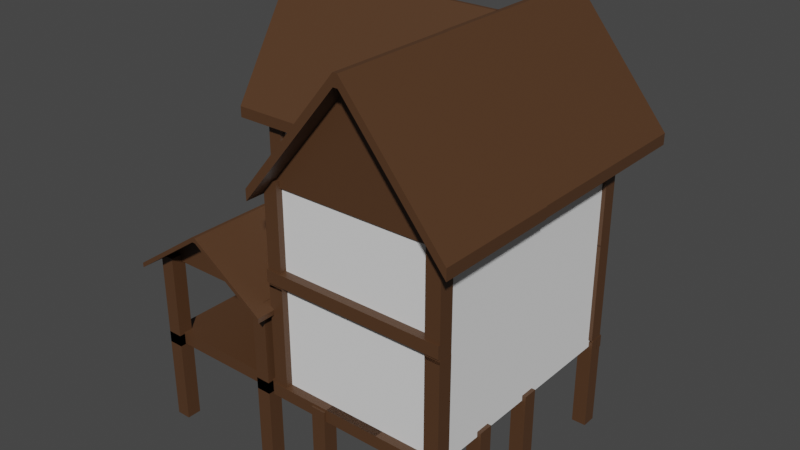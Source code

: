 # Source: Hut.blend  (saved by Blender 3.3.6; exported with 4.5.12 LTS)
import bpy
from mathutils import Matrix  # noqa: F401  (used for matrix-valued properties, if any)

bpy.ops.wm.read_factory_settings(use_empty=True)
scene = bpy.context.scene
scene.name = 'Scene'

# ---- collections
col_collection = bpy.data.collections.new('Collection'); scene.collection.children.link(col_collection)

# ---- materials (node trees are filled in below, after node groups)
mat_wood_plank_a = bpy.data.materials.new('Wood_Plank_A')
mat_wood_plank_a.alpha_threshold = 0.0
mat_wood_plank_a.use_transparent_shadow = False
mat_wood_plank_a.roughness = 0.5
mat_wood_plank_a.line_color = (0.0, 0.0, 0.0, 1.0)

# ---- material node trees
mat_wood_plank_a.use_nodes = True; mat_wood_plank_a.node_tree.nodes.clear()
_N = mat_wood_plank_a.node_tree.nodes; _L = mat_wood_plank_a.node_tree.links
n0 = _N.new('ShaderNodeOutputMaterial'); n0.name = 'Material Output'; n0.location = (300, 300)
n1 = _N.new('ShaderNodeBsdfPrincipled'); n1.name = 'Principled BSDF'; n1.location = (10, 300)
n1.distribution = 'GGX'
n1.subsurface_method = 'RANDOM_WALK_SKIN'
n1.inputs[0].default_value = (0.08353, 0.03797, 0.0163, 1.0)
n1.inputs[3].default_value = 1.45
n1.inputs[27].default_value = (0.0, 0.0, 0.0, 1.0)
n1.inputs[28].default_value = 1.0
_L.new(n1.outputs[0], n0.inputs[0])
n0.is_active_output = True

# ---- world
world_world = bpy.data.worlds.new('World'); scene.world = world_world
world_world.use_nodes = True; world_world.node_tree.nodes.clear()
_N = world_world.node_tree.nodes; _L = world_world.node_tree.links
n0 = _N.new('ShaderNodeOutputWorld'); n0.name = 'World Output'; n0.location = (300, 300)
n1 = _N.new('ShaderNodeBackground'); n1.name = 'Background'; n1.location = (10, 300)
n1.inputs[0].default_value = (0.05088, 0.05088, 0.05088, 1.0)
_L.new(n1.outputs[0], n0.inputs[0])
n0.is_active_output = True
world_world.color = (0.05088, 0.05088, 0.05088)
world_world.use_sun_shadow = False
world_world.sun_shadow_jitter_overblur = 0.0

# ---- meshes
me_cube_001 = bpy.data.meshes.new('Cube.001')
me_cube_001.from_pydata([(-1.612, -1.057, 1.706), (-1.612, -1.057, 1.802), (-1.612, 1.587, 1.706), (-1.612, 1.587, 1.802), (0.9987, -1.057, 1.706), (0.9987, -1.057, 1.802), (0.9987, 1.587, 1.706), (0.9987, 1.587, 1.802), (-0.3357, 1.587, 2.741), (-0.2775, 1.587, 2.741), (-0.2775, 1.587, 2.838), (-0.3357, 1.587, 2.838), (-0.2775, -1.057, 2.741), (-0.3357, -1.057, 2.741), (-0.3357, -1.057, 2.838), (-0.2775, -1.057, 2.838), (-1.484, 1.587, 1.809), (-1.484, 1.587, 1.906), (-1.484, -1.057, 1.809), (-1.484, -1.057, 1.906), (0.8711, 1.587, 1.809), (0.8711, -1.057, 1.809), (0.8711, 1.587, 1.906), (0.8711, -1.057, 1.906), (-0.3357, 1.587, 1.785), (-0.2775, 1.587, 1.785), (-1.484, 1.587, 1.785), (0.8711, 1.587, 1.785), (-1.612, 1.146, 1.706), (-1.612, 0.7056, 1.706), (-1.612, 0.2649, 1.706), (-1.612, -0.1758, 1.706), (-1.612, -0.6165, 1.706), (-1.612, -0.6165, 1.802), (-1.612, -0.1758, 1.802), (-1.612, 0.2649, 1.802), (-1.612, 0.7056, 1.802), (-1.612, 1.146, 1.802), (0.9987, -0.6165, 1.706), (0.9987, -0.1758, 1.706), (0.9987, 0.2649, 1.706), (0.9987, 0.7056, 1.706), (0.9987, 1.146, 1.706), (0.9987, 1.146, 1.802), (0.9987, 0.7056, 1.802), (0.9987, 0.2649, 1.802), (0.9987, -0.1758, 1.802), (0.9987, -0.6165, 1.802), (-0.3357, 1.146, 2.838), (-0.3357, 0.7056, 2.838), (-0.3357, 0.2649, 2.838), (-0.3357, -0.1758, 2.838), (-0.3357, -0.6165, 2.838), (-0.2775, -0.6165, 2.838), (-0.2775, -0.1758, 2.838), (-0.2775, 0.2649, 2.838), (-0.2775, 0.7056, 2.838), (-0.2775, 1.146, 2.838), (-1.484, 1.146, 1.906), (-1.484, 0.7056, 1.906), (-1.484, 0.2649, 1.906), (-1.484, -0.1758, 1.906), (-1.484, -0.6165, 1.906), (-1.484, 1.146, 1.809), (-1.484, 0.7056, 1.809), (-1.484, 0.2649, 1.809), (-1.484, -0.1758, 1.809), (-1.484, -0.6165, 1.809), (0.8711, 1.146, 1.809), (0.8711, 0.7056, 1.809), (0.8711, 0.2649, 1.809), (0.8711, -0.1758, 1.809), (0.8711, -0.6165, 1.809), (0.8711, 1.146, 1.906), (0.8711, 0.7056, 1.906), (0.8711, 0.2649, 1.906), (0.8711, -0.1758, 1.906), (0.8711, -0.6165, 1.906), (-0.2775, 1.146, 1.785), (-0.2775, 0.7056, 1.785), (-0.2775, 0.2649, 1.785), (-0.2775, -0.1758, 1.785), (-0.2775, -0.6165, 1.785), (-0.3357, -0.6165, 1.785), (-0.3357, -0.1758, 1.785), (-0.3357, 0.2649, 1.785), (-0.3357, 0.7056, 1.785), (-0.3357, 1.146, 1.785), (-1.484, 1.146, 1.785), (-1.484, 0.7056, 1.785), (-1.484, 0.2649, 1.785), (-1.484, -0.1758, 1.785), (-1.484, -0.6165, 1.785), (0.8711, 1.146, 1.785), (0.8711, 0.7056, 1.785), (0.8711, 0.2649, 1.785), (0.8711, -0.1758, 1.785), (0.8711, -0.6165, 1.785), (-0.2775, -0.6165, 2.741), (-0.3357, -0.6165, 2.741), (0.8711, -0.6165, 1.809), (0.8711, -0.6165, 1.785), (-1.484, -0.6165, 1.809), (-0.2775, -0.6165, 1.785), (-0.3357, -0.6165, 1.785), (-1.484, -0.6165, 1.785)], [], [(28, 37, 3, 2), (77, 53, 15, 23), (38, 47, 5, 4), (21, 12, 98, 100), (21, 23, 15, 12), (62, 33, 1, 19), (20, 22, 7, 6), (18, 19, 1, 0), (72, 38, 4, 21), (52, 14, 15, 53), (9, 20, 27, 25), (14, 13, 12, 15), (10, 9, 8, 11), (16, 17, 11, 8), (2, 3, 17, 16), (13, 14, 19, 18), (52, 62, 19, 14), (32, 67, 18, 0), (9, 10, 22, 20), (4, 5, 23, 21), (47, 77, 23, 5), (8, 9, 25, 24), (12, 13, 99, 98), (16, 8, 24, 26), (63, 16, 26, 88), (67, 66, 91, 92), (66, 65, 90, 91), (65, 64, 89, 90), (64, 63, 88, 89), (25, 27, 93, 78), (78, 93, 94, 79), (79, 94, 95, 80), (80, 95, 96, 81), (81, 96, 97, 82), (25, 78, 87, 24), (78, 79, 86, 87), (79, 80, 85, 86), (80, 81, 84, 85), (81, 82, 83, 84), (26, 24, 87, 88), (88, 87, 86, 89), (89, 86, 85, 90), (90, 85, 84, 91), (91, 84, 83, 92), (7, 22, 73, 43), (43, 73, 74, 44), (44, 74, 75, 45), (45, 75, 76, 46), (46, 76, 77, 47), (20, 68, 93, 27), (68, 69, 94, 93), (69, 70, 95, 94), (70, 71, 96, 95), (71, 72, 97, 96), (2, 16, 63, 28), (28, 63, 64, 29), (29, 64, 65, 30), (30, 65, 66, 31), (31, 66, 67, 32), (11, 17, 58, 48), (48, 58, 59, 49), (49, 59, 60, 50), (50, 60, 61, 51), (51, 61, 62, 52), (11, 48, 57, 10), (48, 49, 56, 57), (49, 50, 55, 56), (50, 51, 54, 55), (51, 52, 53, 54), (20, 6, 42, 68), (68, 42, 41, 69), (69, 41, 40, 70), (70, 40, 39, 71), (71, 39, 38, 72), (17, 3, 37, 58), (58, 37, 36, 59), (59, 36, 35, 60), (60, 35, 34, 61), (61, 34, 33, 62), (6, 7, 43, 42), (42, 43, 44, 41), (41, 44, 45, 40), (40, 45, 46, 39), (39, 46, 47, 38), (22, 10, 57, 73), (73, 57, 56, 74), (74, 56, 55, 75), (75, 55, 54, 76), (76, 54, 53, 77), (0, 1, 33, 32), (32, 33, 34, 31), (31, 34, 35, 30), (30, 35, 36, 29), (29, 36, 37, 28), (98, 99, 104, 103), (100, 98, 103, 101), (99, 102, 105, 104), (13, 18, 102, 99)])
_uv = me_cube_001.uv_layers.new(name='UVMap')
_uv.uv.foreach_set('vector', [0.4372, 0.8529, 0.4317, 0.8529, 0.4317, 0.832, 0.4372, 0.832, 0.8859, 0.2371, 0.8859, 0.3031, 0.865, 0.3031, 0.865, 0.2371, 0.2285, 0.8496, 0.223, 0.8496, 0.223, 0.8287, 0.2285, 0.8287, 0.4301, 0.6523, 0.4301, 0.5864, 0.451, 0.5864, 0.451, 0.6523, 0.371, 0.5244, 0.3766, 0.5244, 0.4301, 0.5903, 0.4246, 0.5903, 0.8859, 0.3724, 0.8859, 0.3798, 0.865, 0.3798, 0.865, 0.3724, 0.1559, 0.7171, 0.1615, 0.7171, 0.1555, 0.7244, 0.15, 0.7244, 0.371, 0.6597, 0.3766, 0.6597, 0.3706, 0.667, 0.3651, 0.667, 0.451, 0.6215, 0.4583, 0.6215, 0.4583, 0.6423, 0.451, 0.6423, 0.8859, 0.3064, 0.865, 0.3064, 0.865, 0.3031, 0.8859, 0.3031, 0.2094, 0.6511, 0.1559, 0.7171, 0.1545, 0.7171, 0.1545, 0.6511, 0.4301, 0.5937, 0.4246, 0.5937, 0.4246, 0.5903, 0.4301, 0.5903, 0.215, 0.6511, 0.2094, 0.6511, 0.2094, 0.6478, 0.215, 0.6478, 0.1559, 0.5818, 0.1615, 0.5818, 0.215, 0.6478, 0.2094, 0.6478, 0.15, 0.5745, 0.1555, 0.5745, 0.1615, 0.5818, 0.1559, 0.5818, 0.4246, 0.5937, 0.4301, 0.5937, 0.3766, 0.6597, 0.371, 0.6597, 0.8859, 0.3064, 0.8859, 0.3724, 0.865, 0.3724, 0.865, 0.3064, 0.3826, 0.8011, 0.3899, 0.8011, 0.3899, 0.822, 0.3826, 0.822, 0.2094, 0.6511, 0.215, 0.6511, 0.1615, 0.7171, 0.1559, 0.7171, 0.3651, 0.517, 0.3706, 0.517, 0.3766, 0.5244, 0.371, 0.5244, 0.8859, 0.2298, 0.8859, 0.2371, 0.865, 0.2371, 0.865, 0.2298, 0.2094, 0.6478, 0.2094, 0.6511, 0.1545, 0.6511, 0.1545, 0.6478, 0.4301, 0.5864, 0.4301, 0.583, 0.451, 0.583, 0.451, 0.5864, 0.1559, 0.5818, 0.2094, 0.6478, 0.1545, 0.6478, 0.1545, 0.5818, 0.2282, 0.5954, 0.2282, 0.5745, 0.2296, 0.5745, 0.2296, 0.5954, 0.2282, 0.6789, 0.2282, 0.658, 0.2296, 0.658, 0.2296, 0.6789, 0.2282, 0.658, 0.2282, 0.6371, 0.2296, 0.6371, 0.2296, 0.658, 0.2282, 0.6371, 0.2282, 0.6162, 0.2296, 0.6162, 0.2296, 0.6371, 0.2282, 0.6162, 0.2282, 0.5954, 0.2296, 0.5954, 0.2296, 0.6162, 0.9773, 0.9196, 0.9773, 0.9856, 0.9564, 0.9856, 0.9564, 0.9196, 0.9564, 0.9196, 0.9564, 0.9856, 0.9355, 0.9856, 0.9355, 0.9196, 0.9355, 0.9196, 0.9355, 0.9856, 0.9147, 0.9856, 0.9147, 0.9196, 0.9147, 0.9196, 0.9147, 0.9856, 0.8938, 0.9856, 0.8938, 0.9196, 0.8938, 0.9196, 0.8938, 0.9856, 0.8729, 0.9856, 0.8729, 0.9196, 0.9773, 0.9196, 0.9564, 0.9196, 0.9564, 0.9162, 0.9773, 0.9162, 0.9564, 0.9196, 0.9355, 0.9196, 0.9355, 0.9162, 0.9564, 0.9162, 0.9355, 0.9196, 0.9147, 0.9196, 0.9147, 0.9162, 0.9355, 0.9162, 0.9147, 0.9196, 0.8938, 0.9196, 0.8938, 0.9162, 0.9147, 0.9162, 0.8938, 0.9196, 0.8729, 0.9196, 0.8729, 0.9162, 0.8938, 0.9162, 0.9773, 0.8503, 0.9773, 0.9162, 0.9564, 0.9162, 0.9564, 0.8503, 0.9564, 0.8503, 0.9564, 0.9162, 0.9355, 0.9162, 0.9355, 0.8503, 0.9355, 0.8503, 0.9355, 0.9162, 0.9147, 0.9162, 0.9147, 0.8503, 0.9147, 0.8503, 0.9147, 0.9162, 0.8938, 0.9162, 0.8938, 0.8503, 0.8938, 0.8503, 0.8938, 0.9162, 0.8729, 0.9162, 0.8729, 0.8503, 0.9903, 0.2298, 0.9903, 0.2371, 0.9694, 0.2371, 0.9694, 0.2298, 0.9694, 0.2298, 0.9694, 0.2371, 0.9485, 0.2371, 0.9485, 0.2298, 0.9485, 0.2298, 0.9485, 0.2371, 0.9276, 0.2371, 0.9276, 0.2298, 0.9276, 0.2298, 0.9276, 0.2371, 0.9067, 0.2371, 0.9067, 0.2298, 0.9067, 0.2298, 0.9067, 0.2371, 0.8859, 0.2371, 0.8859, 0.2298, 0.2282, 0.7833, 0.2282, 0.7625, 0.2296, 0.7625, 0.2296, 0.7833, 0.2282, 0.7625, 0.2282, 0.7416, 0.2296, 0.7416, 0.2296, 0.7625, 0.2282, 0.7416, 0.2282, 0.7207, 0.2296, 0.7207, 0.2296, 0.7416, 0.2282, 0.7207, 0.2282, 0.6998, 0.2296, 0.6998, 0.2296, 0.7207, 0.2282, 0.6998, 0.2282, 0.6789, 0.2296, 0.6789, 0.2296, 0.6998, 0.3826, 0.6967, 0.3899, 0.6967, 0.3899, 0.7176, 0.3826, 0.7176, 0.3826, 0.7176, 0.3899, 0.7176, 0.3899, 0.7385, 0.3826, 0.7385, 0.3826, 0.7385, 0.3899, 0.7385, 0.3899, 0.7594, 0.3826, 0.7594, 0.3826, 0.7594, 0.3899, 0.7594, 0.3899, 0.7802, 0.3826, 0.7802, 0.3826, 0.7802, 0.3899, 0.7802, 0.3899, 0.8011, 0.3826, 0.8011, 0.9903, 0.3064, 0.9903, 0.3724, 0.9694, 0.3724, 0.9694, 0.3064, 0.9694, 0.3064, 0.9694, 0.3724, 0.9485, 0.3724, 0.9485, 0.3064, 0.9485, 0.3064, 0.9485, 0.3724, 0.9276, 0.3724, 0.9276, 0.3064, 0.9276, 0.3064, 0.9276, 0.3724, 0.9067, 0.3724, 0.9067, 0.3064, 0.9067, 0.3064, 0.9067, 0.3724, 0.8859, 0.3724, 0.8859, 0.3064, 0.9903, 0.3064, 0.9694, 0.3064, 0.9694, 0.3031, 0.9903, 0.3031, 0.9694, 0.3064, 0.9485, 0.3064, 0.9485, 0.3031, 0.9694, 0.3031, 0.9485, 0.3064, 0.9276, 0.3064, 0.9276, 0.3031, 0.9485, 0.3031, 0.9276, 0.3064, 0.9067, 0.3064, 0.9067, 0.3031, 0.9276, 0.3031, 0.9067, 0.3064, 0.8859, 0.3064, 0.8859, 0.3031, 0.9067, 0.3031, 0.451, 0.517, 0.4583, 0.517, 0.4583, 0.5379, 0.451, 0.5379, 0.451, 0.5379, 0.4583, 0.5379, 0.4583, 0.5588, 0.451, 0.5588, 0.451, 0.5588, 0.4583, 0.5588, 0.4583, 0.5797, 0.451, 0.5797, 0.451, 0.5797, 0.4583, 0.5797, 0.4583, 0.6006, 0.451, 0.6006, 0.451, 0.6006, 0.4583, 0.6006, 0.4583, 0.6215, 0.451, 0.6215, 0.9903, 0.3724, 0.9903, 0.3798, 0.9694, 0.3798, 0.9694, 0.3724, 0.9694, 0.3724, 0.9694, 0.3798, 0.9485, 0.3798, 0.9485, 0.3724, 0.9485, 0.3724, 0.9485, 0.3798, 0.9276, 0.3798, 0.9276, 0.3724, 0.9276, 0.3724, 0.9276, 0.3798, 0.9067, 0.3798, 0.9067, 0.3724, 0.9067, 0.3724, 0.9067, 0.3798, 0.8859, 0.3798, 0.8859, 0.3724, 0.2285, 0.954, 0.223, 0.954, 0.223, 0.9331, 0.2285, 0.9331, 0.2285, 0.9331, 0.223, 0.9331, 0.223, 0.9122, 0.2285, 0.9122, 0.2285, 0.9122, 0.223, 0.9122, 0.223, 0.8914, 0.2285, 0.8914, 0.2285, 0.8914, 0.223, 0.8914, 0.223, 0.8705, 0.2285, 0.8705, 0.2285, 0.8705, 0.223, 0.8705, 0.223, 0.8496, 0.2285, 0.8496, 0.9903, 0.2371, 0.9903, 0.3031, 0.9694, 0.3031, 0.9694, 0.2371, 0.9694, 0.2371, 0.9694, 0.3031, 0.9485, 0.3031, 0.9485, 0.2371, 0.9485, 0.2371, 0.9485, 0.3031, 0.9276, 0.3031, 0.9276, 0.2371, 0.9276, 0.2371, 0.9276, 0.3031, 0.9067, 0.3031, 0.9067, 0.2371, 0.9067, 0.2371, 0.9067, 0.3031, 0.8859, 0.3031, 0.8859, 0.2371, 0.4372, 0.9573, 0.4317, 0.9573, 0.4317, 0.9364, 0.4372, 0.9364, 0.4372, 0.9364, 0.4317, 0.9364, 0.4317, 0.9156, 0.4372, 0.9156, 0.4372, 0.9156, 0.4317, 0.9156, 0.4317, 0.8947, 0.4372, 0.8947, 0.4372, 0.8947, 0.4317, 0.8947, 0.4317, 0.8738, 0.4372, 0.8738, 0.4372, 0.8738, 0.4317, 0.8738, 0.4317, 0.8529, 0.4372, 0.8529, 0.4448, 0.7627, 0.4448, 0.766, 0.3899, 0.766, 0.3899, 0.7627, 0.3913, 0.6967, 0.4448, 0.7627, 0.3899, 0.7627, 0.3899, 0.6967, 0.4448, 0.766, 0.3913, 0.832, 0.3899, 0.832, 0.3899, 0.766, 0.4301, 0.583, 0.4301, 0.517, 0.451, 0.517, 0.451, 0.583])
me_cube_001.materials.append(mat_wood_plank_a)
me_cube_001.update()
me_cube_002 = bpy.data.meshes.new('Cube.002')
me_cube_002.from_pydata([(-2.0, 3.0, 4.0), (-2.0, 1.0, 4.0), (-2.0, 3.0, 0.0), (-2.0, 3.0, 2.0), (3.0, -1.0, 0.0), (3.0, -1.0, 2.0), (3.0, 3.0, 0.0), (3.0, 3.0, 2.0), (0.0, 3.0, 0.0), (0.0, 3.0, 2.0), (0.0, -1.0, 0.0), (0.0, -1.0, 2.0), (-2.0, 1.0, 0.0), (-2.0, 1.0, 2.0), (3.0, 1.0, 0.0), (3.0, 1.0, 2.0), (0.0, 1.0, 2.0), (0.0, 1.0, 0.0), (0.0, 3.0, 4.0), (3.0, 3.0, 4.0), (3.0, 1.0, 4.0), (3.0, -1.0, 4.0), (0.0, -1.0, 4.0), (0.0, 1.0, 4.0)], [], [(12, 13, 3, 2), (8, 9, 7, 6), (14, 15, 5, 4), (19, 18, 23, 20), (17, 14, 4, 10), (20, 23, 22, 21), (15, 7, 19, 20), (17, 16, 13, 12), (4, 5, 11, 10), (2, 3, 9, 8), (2, 8, 17, 12), (7, 9, 18, 19), (16, 11, 22, 23), (8, 6, 14, 17), (6, 7, 15, 14), (11, 16, 17, 10), (18, 0, 1, 23), (5, 15, 20, 21), (13, 16, 23, 1), (11, 5, 21, 22), (3, 13, 1, 0), (9, 3, 0, 18)])
_uv = me_cube_002.uv_layers.new(name='UVMap')
_uv.uv.foreach_set('vector', [0.7396, 0.2298, 0.7396, 0.3447, 0.6248, 0.3447, 0.6248, 0.2298, 0.2298, 0.1723, 0.1149, 0.1723, 0.1149, 0.0, 0.2298, 0.0, 0.3447, 0.2872, 0.3447, 0.4021, 0.2298, 0.4021, 0.2298, 0.2872, 0.2298, 0.2872, 0.2298, 0.1149, 0.3447, 0.1149, 0.3447, 0.2872, 0.1149, 0.4021, 0.1149, 0.5745, 0.0, 0.5745, 0.0, 0.4021, 0.3447, 0.2872, 0.3447, 0.1149, 0.4596, 0.1149, 0.4596, 0.2872, 0.3447, 0.4021, 0.4596, 0.4021, 0.4596, 0.517, 0.3447, 0.517, 0.7468, 1.004e-08, 0.7468, 0.1149, 0.6319, 0.1149, 0.6319, 0.0, 0.6319, 1.507e-08, 0.6319, 0.1149, 0.4596, 0.1149, 0.4596, 0.0, 0.2298, 0.2872, 0.1149, 0.2872, 0.1149, 0.1723, 0.2298, 0.1723, 0.2298, 0.2872, 0.2298, 0.4021, 0.1149, 0.4021, 0.1149, 0.2872, 0.1149, 0.0, 0.1149, 0.1723, 0.0, 0.1723, 0.0, 0.0, 0.5948, 0.5781, 0.7097, 0.5781, 0.7097, 0.693, 0.5948, 0.693, 0.2298, 0.4021, 0.2298, 0.5745, 0.1149, 0.5745, 0.1149, 0.4021, 0.4596, 0.2872, 0.4596, 0.4021, 0.3447, 0.4021, 0.3447, 0.2872, 0.7097, 0.5781, 0.5948, 0.5781, 0.5948, 0.4632, 0.7097, 0.4632, 0.2298, 0.1149, 0.2298, 0.0, 0.3447, 0.0, 0.3447, 0.1149, 0.2298, 0.4021, 0.3447, 0.4021, 0.3447, 0.517, 0.2298, 0.517, 0.6319, 0.1149, 0.7468, 0.1149, 0.7468, 0.2298, 0.6319, 0.2298, 0.4596, 0.1149, 0.6319, 0.1149, 0.6319, 0.2298, 0.4596, 0.2298, 0.6248, 0.3447, 0.7396, 0.3447, 0.7396, 0.4596, 0.6248, 0.4596, 0.1149, 0.1723, 0.1149, 0.2872, 0.0, 0.2872, 0.0, 0.1723])
me_cube_002.update()
me_cube_003 = bpy.data.meshes.new('Cube.003')
me_cube_003.from_pydata([(-0.125, -0.125, -0.125), (-0.125, -0.125, 0.125), (-0.125, 0.125, -0.125), (-0.125, 0.125, 0.125), (0.125, -0.125, -0.125), (0.125, -0.125, 0.125), (0.125, 0.125, -0.125), (0.125, 0.125, 0.125), (-0.125, -0.125, 1.791), (-0.125, 0.125, 1.791), (0.125, 0.125, 1.791), (0.125, -0.125, 1.791)], [], [(0, 1, 3, 2), (2, 3, 7, 6), (6, 7, 5, 4), (4, 5, 1, 0), (2, 6, 4, 0), (5, 7, 10, 11), (10, 9, 8, 11), (3, 1, 8, 9), (1, 5, 11, 8), (7, 3, 9, 10)])
_uv = me_cube_003.uv_layers.new(name='UVMap')
_uv.uv.foreach_set('vector', [0.3734, 0.8632, 0.3734, 0.8775, 0.359, 0.8775, 0.359, 0.8632, 0.359, 0.8632, 0.359, 0.8775, 0.3447, 0.8775, 0.3447, 0.8632, 0.3447, 0.8632, 0.3447, 0.8775, 0.3303, 0.8775, 0.3303, 0.8632, 0.1775, 0.8594, 0.1775, 0.8738, 0.1632, 0.8738, 0.1632, 0.8594, 0.3795, 0.667, 0.3938, 0.667, 0.3938, 0.6814, 0.3795, 0.6814, 0.3303, 0.8775, 0.3447, 0.8775, 0.3447, 0.9733, 0.3303, 0.9733, 0.4301, 0.6523, 0.4445, 0.6523, 0.4445, 0.6667, 0.4301, 0.6667, 0.359, 0.8775, 0.3734, 0.8775, 0.3734, 0.9733, 0.359, 0.9733, 0.1632, 0.8738, 0.1775, 0.8738, 0.1775, 0.9695, 0.1632, 0.9695, 0.3447, 0.8775, 0.359, 0.8775, 0.359, 0.9733, 0.3447, 0.9733])
me_cube_003.materials.append(mat_wood_plank_a)
me_cube_003.update()
me_cube_004 = bpy.data.meshes.new('Cube.004')
me_cube_004.from_pydata([(-0.125, -0.125, -0.125), (-0.125, -0.125, 0.125), (-0.125, 0.125, -0.125), (-0.125, 0.125, 0.125), (0.125, -0.125, -0.125), (0.125, -0.125, 0.125), (0.125, 0.125, -0.125), (0.125, 0.125, 0.125), (-0.125, -0.125, 1.791), (-0.125, 0.125, 1.791), (0.125, 0.125, 1.791), (0.125, -0.125, 1.791)], [], [(0, 1, 3, 2), (2, 3, 7, 6), (6, 7, 5, 4), (4, 5, 1, 0), (2, 6, 4, 0), (5, 7, 10, 11), (10, 9, 8, 11), (3, 1, 8, 9), (1, 5, 11, 8), (7, 3, 9, 10)])
_uv = me_cube_004.uv_layers.new(name='UVMap')
_uv.uv.foreach_set('vector', [0.3878, 0.8632, 0.3878, 0.8775, 0.3734, 0.8775, 0.3734, 0.8632, 0.3303, 0.8632, 0.3303, 0.8775, 0.316, 0.8775, 0.316, 0.8632, 0.2442, 0.8632, 0.2442, 0.8775, 0.2298, 0.8775, 0.2298, 0.8632, 0.316, 0.8632, 0.316, 0.8775, 0.3016, 0.8775, 0.3016, 0.8632, 0.4445, 0.6667, 0.4588, 0.6667, 0.4588, 0.6811, 0.4445, 0.6811, 0.2298, 0.8775, 0.2442, 0.8775, 0.2442, 0.9733, 0.2298, 0.9733, 0.3651, 0.667, 0.3795, 0.667, 0.3795, 0.6814, 0.3651, 0.6814, 0.3734, 0.8775, 0.3878, 0.8775, 0.3878, 0.9733, 0.3734, 0.9733, 0.3016, 0.8775, 0.316, 0.8775, 0.316, 0.9733, 0.3016, 0.9733, 0.316, 0.8775, 0.3303, 0.8775, 0.3303, 0.9733, 0.316, 0.9733])
me_cube_004.materials.append(mat_wood_plank_a)
me_cube_004.update()
me_cube_005 = bpy.data.meshes.new('Cube.005')
me_cube_005.from_pydata([(-0.125, -0.125, -0.125), (-0.125, -0.125, 0.125), (-0.125, 0.125, -0.125), (-0.125, 0.125, 0.125), (0.125, -0.125, -0.125), (0.125, -0.125, 0.125), (0.125, 0.125, -0.125), (0.125, 0.125, 0.125), (-0.125, -0.125, 1.791), (-0.125, 0.125, 1.791), (0.125, 0.125, 1.791), (0.125, -0.125, 1.791)], [], [(0, 1, 3, 2), (2, 3, 7, 6), (6, 7, 5, 4), (4, 5, 1, 0), (2, 6, 4, 0), (5, 7, 10, 11), (10, 9, 8, 11), (3, 1, 8, 9), (1, 5, 11, 8), (7, 3, 9, 10)])
_uv = me_cube_005.uv_layers.new(name='UVMap')
_uv.uv.foreach_set('vector', [0.3016, 0.8632, 0.3016, 0.8775, 0.2872, 0.8775, 0.2872, 0.8632, 0.2585, 0.8632, 0.2585, 0.8775, 0.2442, 0.8775, 0.2442, 0.8632, 0.2729, 0.8632, 0.2729, 0.8775, 0.2585, 0.8775, 0.2585, 0.8632, 0.2872, 0.8632, 0.2872, 0.8775, 0.2729, 0.8775, 0.2729, 0.8632, 0.4445, 0.6523, 0.4588, 0.6523, 0.4588, 0.6667, 0.4445, 0.6667, 0.2585, 0.8775, 0.2729, 0.8775, 0.2729, 0.9733, 0.2585, 0.9733, 0.4301, 0.6667, 0.4445, 0.6667, 0.4445, 0.6811, 0.4301, 0.6811, 0.2872, 0.8775, 0.3016, 0.8775, 0.3016, 0.9733, 0.2872, 0.9733, 0.2729, 0.8775, 0.2872, 0.8775, 0.2872, 0.9733, 0.2729, 0.9733, 0.2442, 0.8775, 0.2585, 0.8775, 0.2585, 0.9733, 0.2442, 0.9733])
me_cube_005.materials.append(mat_wood_plank_a)
me_cube_005.update()
me_cube_006 = bpy.data.meshes.new('Cube.006')
me_cube_006.from_pydata([(0.9987, 2.295, 1.648), (0.9987, 2.295, 1.873), (0.9987, -1.769, 1.648), (0.9987, -1.769, 1.873), (-1.612, 2.295, 1.648), (-1.612, 2.295, 1.873), (-1.612, -1.769, 1.648), (-1.612, -1.769, 1.873), (-0.2775, -1.769, 4.062), (-0.3357, -1.769, 4.062), (-0.3357, -1.769, 4.287), (-0.2775, -1.769, 4.287), (-0.3357, 2.295, 4.062), (-0.2775, 2.295, 4.062), (-0.2775, 2.295, 4.287), (-0.3357, 2.295, 4.287), (0.8711, -1.769, 1.889), (0.8711, -1.769, 2.114), (0.8711, 2.295, 1.889), (0.8711, 2.295, 2.114), (-1.484, -1.769, 1.889), (-1.484, 2.295, 1.889), (-1.484, -1.769, 2.114), (-1.484, 2.295, 2.114), (-0.2775, -1.769, 1.832), (-0.3357, -1.769, 1.832), (0.8711, -1.769, 1.832), (-1.484, -1.769, 1.832), (0.9987, -1.091, 1.648), (0.9987, -0.4139, 1.648), (0.9987, 0.2634, 1.648), (0.9987, 0.9407, 1.648), (0.9987, 1.618, 1.648), (0.9987, 1.618, 1.873), (0.9987, 0.9407, 1.873), (0.9987, 0.2634, 1.873), (0.9987, -0.4139, 1.873), (0.9987, -1.091, 1.873), (-1.612, 1.618, 1.648), (-1.612, 0.9407, 1.648), (-1.612, 0.2634, 1.648), (-1.612, -0.4139, 1.648), (-1.612, -1.091, 1.648), (-1.612, -1.091, 1.873), (-1.612, -0.4139, 1.873), (-1.612, 0.2634, 1.873), (-1.612, 0.9407, 1.873), (-1.612, 1.618, 1.873), (-0.2775, -1.091, 4.287), (-0.2775, -0.4139, 4.287), (-0.2775, 0.2634, 4.287), (-0.2775, 0.9407, 4.287), (-0.2775, 1.618, 4.287), (-0.3357, 1.618, 4.287), (-0.3357, 0.9407, 4.287), (-0.3357, 0.2634, 4.287), (-0.3357, -0.4139, 4.287), (-0.3357, -1.091, 4.287), (0.8711, -1.091, 2.114), (0.8711, -0.4139, 2.114), (0.8711, 0.2634, 2.114), (0.8711, 0.9407, 2.114), (0.8711, 1.618, 2.114), (0.8711, -1.091, 1.889), (0.8711, -0.4139, 1.889), (0.8711, 0.2634, 1.889), (0.8711, 0.9407, 1.889), (0.8711, 1.618, 1.889), (-1.484, -1.091, 1.889), (-1.484, -0.4139, 1.889), (-1.484, 0.2634, 1.889), (-1.484, 0.9407, 1.889), (-1.484, 1.618, 1.889), (-1.484, -1.091, 2.114), (-1.484, -0.4139, 2.114), (-1.484, 0.2634, 2.114), (-1.484, 0.9407, 2.114), (-1.484, 1.618, 2.114), (-0.3357, -1.091, 1.832), (-0.3357, -0.4139, 1.832), (-0.3357, 0.2634, 1.832), (-0.3357, 0.9407, 1.832), (-0.3357, 1.618, 1.832), (-0.2775, 1.618, 1.832), (-0.2775, 0.9407, 1.832), (-0.2775, 0.2634, 1.832), (-0.2775, -0.4139, 1.832), (-0.2775, -1.091, 1.832), (0.8711, -1.091, 1.832), (0.8711, -0.4139, 1.832), (0.8711, 0.2634, 1.832), (0.8711, 0.9407, 1.832), (0.8711, 1.618, 1.832), (-1.484, -1.091, 1.832), (-1.484, -0.4139, 1.832), (-1.484, 0.2634, 1.832), (-1.484, 0.9407, 1.832), (-1.484, 1.618, 1.832), (-0.3357, 1.618, 4.062), (-0.2775, 1.618, 4.062), (-1.484, 1.618, 1.889), (-1.484, 1.618, 1.832), (0.8711, 1.618, 1.889), (-0.3357, 1.618, 1.832), (-0.2775, 1.618, 1.832), (0.8711, 1.618, 1.832)], [], [(28, 37, 3, 2), (77, 53, 15, 23), (38, 47, 5, 4), (21, 12, 98, 100), (21, 23, 15, 12), (62, 33, 1, 19), (20, 22, 7, 6), (18, 19, 1, 0), (72, 38, 4, 21), (52, 14, 15, 53), (9, 20, 27, 25), (14, 13, 12, 15), (10, 9, 8, 11), (16, 17, 11, 8), (2, 3, 17, 16), (13, 14, 19, 18), (52, 62, 19, 14), (32, 67, 18, 0), (9, 10, 22, 20), (4, 5, 23, 21), (47, 77, 23, 5), (8, 9, 25, 24), (12, 13, 99, 98), (16, 8, 24, 26), (63, 16, 26, 88), (67, 66, 91, 92), (66, 65, 90, 91), (65, 64, 89, 90), (64, 63, 88, 89), (25, 27, 93, 78), (78, 93, 94, 79), (79, 94, 95, 80), (80, 95, 96, 81), (81, 96, 97, 82), (25, 78, 87, 24), (78, 79, 86, 87), (79, 80, 85, 86), (80, 81, 84, 85), (81, 82, 83, 84), (26, 24, 87, 88), (88, 87, 86, 89), (89, 86, 85, 90), (90, 85, 84, 91), (91, 84, 83, 92), (7, 22, 73, 43), (43, 73, 74, 44), (44, 74, 75, 45), (45, 75, 76, 46), (46, 76, 77, 47), (20, 68, 93, 27), (68, 69, 94, 93), (69, 70, 95, 94), (70, 71, 96, 95), (71, 72, 97, 96), (2, 16, 63, 28), (28, 63, 64, 29), (29, 64, 65, 30), (30, 65, 66, 31), (31, 66, 67, 32), (11, 17, 58, 48), (48, 58, 59, 49), (49, 59, 60, 50), (50, 60, 61, 51), (51, 61, 62, 52), (11, 48, 57, 10), (48, 49, 56, 57), (49, 50, 55, 56), (50, 51, 54, 55), (51, 52, 53, 54), (20, 6, 42, 68), (68, 42, 41, 69), (69, 41, 40, 70), (70, 40, 39, 71), (71, 39, 38, 72), (17, 3, 37, 58), (58, 37, 36, 59), (59, 36, 35, 60), (60, 35, 34, 61), (61, 34, 33, 62), (6, 7, 43, 42), (42, 43, 44, 41), (41, 44, 45, 40), (40, 45, 46, 39), (39, 46, 47, 38), (22, 10, 57, 73), (73, 57, 56, 74), (74, 56, 55, 75), (75, 55, 54, 76), (76, 54, 53, 77), (0, 1, 33, 32), (32, 33, 34, 31), (31, 34, 35, 30), (30, 35, 36, 29), (29, 36, 37, 28), (98, 99, 104, 103), (100, 98, 103, 101), (99, 102, 105, 104), (13, 18, 102, 99)])
_uv = me_cube_006.uv_layers.new(name='UVMap')
_uv.uv.foreach_set('vector', [0.6248, 0.2687, 0.6122, 0.2687, 0.6122, 0.2298, 0.6248, 0.2298, 0.4845, 0.6578, 0.5948, 0.6578, 0.5948, 0.6967, 0.4845, 0.6967, 0.4596, 0.6578, 0.4723, 0.6578, 0.4723, 0.6967, 0.4596, 0.6967, 0.2278, 0.7244, 0.2278, 0.8287, 0.1889, 0.8287, 0.1889, 0.7244, 0.2371, 0.8493, 0.2371, 0.8364, 0.3031, 0.7116, 0.3031, 0.7245, 0.597, 0.4243, 0.6122, 0.4243, 0.6122, 0.4632, 0.597, 0.4632, 0.1426, 0.8638, 0.1426, 0.8509, 0.15, 0.8648, 0.15, 0.8777, 0.3724, 0.8493, 0.3724, 0.8364, 0.3798, 0.8503, 0.3798, 0.8632, 0.985, 0.8912, 0.9966, 0.8912, 0.9966, 0.9301, 0.985, 0.9301, 0.985, 0.815, 0.985, 0.8539, 0.9817, 0.8539, 0.9817, 0.815, 0.07666, 0.739, 0.1426, 0.8638, 0.1426, 0.8671, 0.07666, 0.8671, 0.3064, 0.7116, 0.3064, 0.7245, 0.3031, 0.7245, 0.3031, 0.7116, 0.07666, 0.7261, 0.07666, 0.739, 0.07332, 0.739, 0.07332, 0.7261, 0.007332, 0.8638, 0.007332, 0.8509, 0.07332, 0.7261, 0.07332, 0.739, 0.0, 0.8777, 0.0, 0.8648, 0.007332, 0.8509, 0.007332, 0.8638, 0.3064, 0.7245, 0.3064, 0.7116, 0.3724, 0.8364, 0.3724, 0.8493, 0.4596, 0.4243, 0.597, 0.4243, 0.597, 0.4632, 0.4596, 0.4632, 0.985, 0.6578, 1.0, 0.6578, 1.0, 0.6967, 0.985, 0.6967, 0.07666, 0.739, 0.07666, 0.7261, 0.1426, 0.8509, 0.1426, 0.8638, 0.2298, 0.8632, 0.2298, 0.8503, 0.2371, 0.8364, 0.2371, 0.8493, 0.4723, 0.6578, 0.4845, 0.6578, 0.4845, 0.6967, 0.4723, 0.6967, 0.07332, 0.739, 0.07666, 0.739, 0.07666, 0.8671, 0.07332, 0.8671, 0.7097, 0.6149, 0.713, 0.6149, 0.713, 0.6538, 0.7097, 0.6538, 0.007332, 0.8638, 0.07332, 0.739, 0.07332, 0.8671, 0.007332, 0.8671, 0.9798, 0.03891, 0.9798, 0.0, 0.9829, 0.0, 0.9829, 0.03891, 0.9798, 0.1945, 0.9798, 0.1556, 0.9829, 0.1556, 0.9829, 0.1945, 0.9798, 0.1556, 0.9798, 0.1167, 0.9829, 0.1167, 0.9829, 0.1556, 0.9798, 0.1167, 0.9798, 0.07782, 0.9829, 0.07782, 0.9829, 0.1167, 0.9798, 0.07782, 0.9798, 0.03891, 0.9829, 0.03891, 0.9829, 0.07782, 0.2991, 0.517, 0.3651, 0.517, 0.3651, 0.5559, 0.2991, 0.5559, 0.2991, 0.5559, 0.3651, 0.5559, 0.3651, 0.5948, 0.2991, 0.5948, 0.2991, 0.5948, 0.3651, 0.5948, 0.3651, 0.6338, 0.2991, 0.6338, 0.2991, 0.6338, 0.3651, 0.6338, 0.3651, 0.6727, 0.2991, 0.6727, 0.2991, 0.6727, 0.3651, 0.6727, 0.3651, 0.7116, 0.2991, 0.7116, 0.2991, 0.517, 0.2991, 0.5559, 0.2958, 0.5559, 0.2958, 0.517, 0.2991, 0.5559, 0.2991, 0.5948, 0.2958, 0.5948, 0.2958, 0.5559, 0.2991, 0.5948, 0.2991, 0.6338, 0.2958, 0.6338, 0.2958, 0.5948, 0.2991, 0.6338, 0.2991, 0.6727, 0.2958, 0.6727, 0.2958, 0.6338, 0.2991, 0.6727, 0.2991, 0.7116, 0.2958, 0.7116, 0.2958, 0.6727, 0.2298, 0.517, 0.2958, 0.517, 0.2958, 0.5559, 0.2298, 0.5559, 0.2298, 0.5559, 0.2958, 0.5559, 0.2958, 0.5948, 0.2298, 0.5948, 0.2298, 0.5948, 0.2958, 0.5948, 0.2958, 0.6338, 0.2298, 0.6338, 0.2298, 0.6338, 0.2958, 0.6338, 0.2958, 0.6727, 0.2298, 0.6727, 0.2298, 0.6727, 0.2958, 0.6727, 0.2958, 0.7116, 0.2298, 0.7116, 0.4723, 0.4632, 0.4845, 0.4632, 0.4845, 0.5021, 0.4723, 0.5021, 0.4723, 0.5021, 0.4845, 0.5021, 0.4845, 0.5411, 0.4723, 0.5411, 0.4723, 0.5411, 0.4845, 0.5411, 0.4845, 0.58, 0.4723, 0.58, 0.4723, 0.58, 0.4845, 0.58, 0.4845, 0.6189, 0.4723, 0.6189, 0.4723, 0.6189, 0.4845, 0.6189, 0.4845, 0.6578, 0.4723, 0.6578, 0.9766, 0.1945, 0.9766, 0.1556, 0.9798, 0.1556, 0.9798, 0.1945, 0.9766, 0.1556, 0.9766, 0.1167, 0.9798, 0.1167, 0.9798, 0.1556, 0.9766, 0.1167, 0.9766, 0.07782, 0.9798, 0.07782, 0.9798, 0.1167, 0.9766, 0.07782, 0.9766, 0.03891, 0.9798, 0.03891, 0.9798, 0.07782, 0.9766, 0.03891, 0.9766, 0.0, 0.9798, 0.0, 0.9798, 0.03891, 0.985, 0.4632, 1.0, 0.4632, 1.0, 0.5021, 0.985, 0.5021, 0.985, 0.5021, 1.0, 0.5021, 1.0, 0.5411, 0.985, 0.5411, 0.985, 0.5411, 1.0, 0.5411, 1.0, 0.58, 0.985, 0.58, 0.985, 0.58, 1.0, 0.58, 1.0, 0.6189, 0.985, 0.6189, 0.985, 0.6189, 1.0, 0.6189, 1.0, 0.6578, 0.985, 0.6578, 0.4596, 0.2298, 0.597, 0.2298, 0.597, 0.2687, 0.4596, 0.2687, 0.4596, 0.2687, 0.597, 0.2687, 0.597, 0.3076, 0.4596, 0.3076, 0.4596, 0.3076, 0.597, 0.3076, 0.597, 0.3465, 0.4596, 0.3465, 0.4596, 0.3465, 0.597, 0.3465, 0.597, 0.3854, 0.4596, 0.3854, 0.4596, 0.3854, 0.597, 0.3854, 0.597, 0.4243, 0.4596, 0.4243, 0.985, 0.6205, 0.985, 0.6594, 0.9817, 0.6594, 0.9817, 0.6205, 0.985, 0.6594, 0.985, 0.6983, 0.9817, 0.6983, 0.9817, 0.6594, 0.985, 0.6983, 0.985, 0.7372, 0.9817, 0.7372, 0.9817, 0.6983, 0.985, 0.7372, 0.985, 0.7761, 0.9817, 0.7761, 0.9817, 0.7372, 0.985, 0.7761, 0.985, 0.815, 0.9817, 0.815, 0.9817, 0.7761, 0.985, 0.6967, 0.9966, 0.6967, 0.9966, 0.7356, 0.985, 0.7356, 0.985, 0.7356, 0.9966, 0.7356, 0.9966, 0.7745, 0.985, 0.7745, 0.985, 0.7745, 0.9966, 0.7745, 0.9966, 0.8134, 0.985, 0.8134, 0.985, 0.8134, 0.9966, 0.8134, 0.9966, 0.8523, 0.985, 0.8523, 0.985, 0.8523, 0.9966, 0.8523, 0.9966, 0.8912, 0.985, 0.8912, 0.597, 0.2298, 0.6122, 0.2298, 0.6122, 0.2687, 0.597, 0.2687, 0.597, 0.2687, 0.6122, 0.2687, 0.6122, 0.3076, 0.597, 0.3076, 0.597, 0.3076, 0.6122, 0.3076, 0.6122, 0.3465, 0.597, 0.3465, 0.597, 0.3465, 0.6122, 0.3465, 0.6122, 0.3854, 0.597, 0.3854, 0.597, 0.3854, 0.6122, 0.3854, 0.6122, 0.4243, 0.597, 0.4243, 0.4596, 0.4632, 0.4723, 0.4632, 0.4723, 0.5021, 0.4596, 0.5021, 0.4596, 0.5021, 0.4723, 0.5021, 0.4723, 0.5411, 0.4596, 0.5411, 0.4596, 0.5411, 0.4723, 0.5411, 0.4723, 0.58, 0.4596, 0.58, 0.4596, 0.58, 0.4723, 0.58, 0.4723, 0.6189, 0.4596, 0.6189, 0.4596, 0.6189, 0.4723, 0.6189, 0.4723, 0.6578, 0.4596, 0.6578, 0.4845, 0.4632, 0.5948, 0.4632, 0.5948, 0.5021, 0.4845, 0.5021, 0.4845, 0.5021, 0.5948, 0.5021, 0.5948, 0.5411, 0.4845, 0.5411, 0.4845, 0.5411, 0.5948, 0.5411, 0.5948, 0.58, 0.4845, 0.58, 0.4845, 0.58, 0.5948, 0.58, 0.5948, 0.6189, 0.4845, 0.6189, 0.4845, 0.6189, 0.5948, 0.6189, 0.5948, 0.6578, 0.4845, 0.6578, 0.6248, 0.4632, 0.6122, 0.4632, 0.6122, 0.4243, 0.6248, 0.4243, 0.6248, 0.4243, 0.6122, 0.4243, 0.6122, 0.3854, 0.6248, 0.3854, 0.6248, 0.3854, 0.6122, 0.3854, 0.6122, 0.3465, 0.6248, 0.3465, 0.6248, 0.3465, 0.6122, 0.3465, 0.6122, 0.3076, 0.6248, 0.3076, 0.6248, 0.3076, 0.6122, 0.3076, 0.6122, 0.2687, 0.6248, 0.2687, 0.8729, 0.9162, 0.8729, 0.9196, 0.7448, 0.9196, 0.7448, 0.9162, 0.7481, 0.8503, 0.8729, 0.9162, 0.7448, 0.9162, 0.7448, 0.8503, 0.8729, 0.9196, 0.7481, 0.9856, 0.7448, 0.9856, 0.7448, 0.9196, 0.1889, 0.7244, 0.1889, 0.8594, 0.15, 0.8594, 0.15, 0.7244])
me_cube_006.materials.append(mat_wood_plank_a)
me_cube_006.update()
me_cube_007 = bpy.data.meshes.new('Cube.007')
me_cube_007.from_pydata([(0.9987, 1.366, 1.648), (0.9987, 1.366, 1.873), (0.9987, -0.8155, 1.648), (0.9987, -0.8155, 1.873), (-1.612, 1.366, 1.648), (-1.612, 1.366, 1.873), (-1.612, -0.8155, 1.648), (-1.612, -0.8155, 1.873), (-0.2775, -0.8155, 4.062), (-0.3357, -0.8155, 4.062), (-0.3357, -0.8155, 4.287), (-0.2775, -0.8155, 4.287), (-0.3357, 1.366, 4.062), (-0.2775, 1.366, 4.062), (-0.2775, 1.366, 4.287), (-0.3357, 1.366, 4.287), (0.8711, -0.8155, 1.889), (0.8711, -0.8155, 2.114), (0.8711, 1.366, 1.889), (0.8711, 1.366, 2.114), (-1.484, -0.8155, 1.889), (-1.484, 1.366, 1.889), (-1.484, -0.8155, 2.114), (-1.484, 1.366, 2.114), (-0.2775, -0.8155, 1.832), (-0.3357, -0.8155, 1.832), (0.8711, -0.8155, 1.832), (-1.484, -0.8155, 1.832), (0.9987, -0.4519, 1.648), (0.9987, -0.08836, 1.648), (0.9987, 0.2752, 1.648), (0.9987, 0.6388, 1.648), (0.9987, 1.002, 1.648), (0.9987, 1.002, 1.873), (0.9987, 0.6388, 1.873), (0.9987, 0.2752, 1.873), (0.9987, -0.08836, 1.873), (0.9987, -0.4519, 1.873), (-1.612, 1.002, 1.648), (-1.612, 0.6388, 1.648), (-1.612, 0.2752, 1.648), (-1.612, -0.08836, 1.648), (-1.612, -0.4519, 1.648), (-1.612, -0.4519, 1.873), (-1.612, -0.08836, 1.873), (-1.612, 0.2752, 1.873), (-1.612, 0.6388, 1.873), (-1.612, 1.002, 1.873), (-0.2775, -0.4519, 4.287), (-0.2775, -0.08836, 4.287), (-0.2775, 0.2752, 4.287), (-0.2775, 0.6388, 4.287), (-0.2775, 1.002, 4.287), (-0.3357, 1.002, 4.287), (-0.3357, 0.6388, 4.287), (-0.3357, 0.2752, 4.287), (-0.3357, -0.08836, 4.287), (-0.3357, -0.4519, 4.287), (0.8711, -0.4519, 2.114), (0.8711, -0.08836, 2.114), (0.8711, 0.2752, 2.114), (0.8711, 0.6388, 2.114), (0.8711, 1.002, 2.114), (0.8711, -0.4519, 1.889), (0.8711, -0.08836, 1.889), (0.8711, 0.2752, 1.889), (0.8711, 0.6388, 1.889), (0.8711, 1.002, 1.889), (-1.484, -0.4519, 1.889), (-1.484, -0.08836, 1.889), (-1.484, 0.2752, 1.889), (-1.484, 0.6388, 1.889), (-1.484, 1.002, 1.889), (-1.484, -0.4519, 2.114), (-1.484, -0.08836, 2.114), (-1.484, 0.2752, 2.114), (-1.484, 0.6388, 2.114), (-1.484, 1.002, 2.114), (-0.3357, -0.4519, 1.832), (-0.3357, -0.08836, 1.832), (-0.3357, 0.2752, 1.832), (-0.3357, 0.6388, 1.832), (-0.3357, 1.002, 1.832), (-0.2775, 1.002, 1.832), (-0.2775, 0.6388, 1.832), (-0.2775, 0.2752, 1.832), (-0.2775, -0.08836, 1.832), (-0.2775, -0.4519, 1.832), (0.8711, -0.4519, 1.832), (0.8711, -0.08836, 1.832), (0.8711, 0.2752, 1.832), (0.8711, 0.6388, 1.832), (0.8711, 1.002, 1.832), (-1.484, -0.4519, 1.832), (-1.484, -0.08836, 1.832), (-1.484, 0.2752, 1.832), (-1.484, 0.6388, 1.832), (-1.484, 1.002, 1.832), (-0.3357, 1.002, 4.062), (-0.2775, 1.002, 4.062), (-1.484, 1.002, 1.889), (-1.484, 1.002, 1.832), (0.8711, 1.002, 1.889), (-0.3357, 1.002, 1.832), (-0.2775, 1.002, 1.832), (0.8711, 1.002, 1.832)], [], [(28, 37, 3, 2), (77, 53, 15, 23), (38, 47, 5, 4), (21, 12, 98, 100), (21, 23, 15, 12), (62, 33, 1, 19), (20, 22, 7, 6), (18, 19, 1, 0), (72, 38, 4, 21), (52, 14, 15, 53), (9, 20, 27, 25), (14, 13, 12, 15), (10, 9, 8, 11), (16, 17, 11, 8), (2, 3, 17, 16), (13, 14, 19, 18), (52, 62, 19, 14), (32, 67, 18, 0), (9, 10, 22, 20), (4, 5, 23, 21), (47, 77, 23, 5), (8, 9, 25, 24), (12, 13, 99, 98), (16, 8, 24, 26), (63, 16, 26, 88), (67, 66, 91, 92), (66, 65, 90, 91), (65, 64, 89, 90), (64, 63, 88, 89), (25, 27, 93, 78), (78, 93, 94, 79), (79, 94, 95, 80), (80, 95, 96, 81), (81, 96, 97, 82), (25, 78, 87, 24), (78, 79, 86, 87), (79, 80, 85, 86), (80, 81, 84, 85), (81, 82, 83, 84), (26, 24, 87, 88), (88, 87, 86, 89), (89, 86, 85, 90), (90, 85, 84, 91), (91, 84, 83, 92), (7, 22, 73, 43), (43, 73, 74, 44), (44, 74, 75, 45), (45, 75, 76, 46), (46, 76, 77, 47), (20, 68, 93, 27), (68, 69, 94, 93), (69, 70, 95, 94), (70, 71, 96, 95), (71, 72, 97, 96), (2, 16, 63, 28), (28, 63, 64, 29), (29, 64, 65, 30), (30, 65, 66, 31), (31, 66, 67, 32), (11, 17, 58, 48), (48, 58, 59, 49), (49, 59, 60, 50), (50, 60, 61, 51), (51, 61, 62, 52), (11, 48, 57, 10), (48, 49, 56, 57), (49, 50, 55, 56), (50, 51, 54, 55), (51, 52, 53, 54), (20, 6, 42, 68), (68, 42, 41, 69), (69, 41, 40, 70), (70, 40, 39, 71), (71, 39, 38, 72), (17, 3, 37, 58), (58, 37, 36, 59), (59, 36, 35, 60), (60, 35, 34, 61), (61, 34, 33, 62), (6, 7, 43, 42), (42, 43, 44, 41), (41, 44, 45, 40), (40, 45, 46, 39), (39, 46, 47, 38), (22, 10, 57, 73), (73, 57, 56, 74), (74, 56, 55, 75), (75, 55, 54, 76), (76, 54, 53, 77), (0, 1, 33, 32), (32, 33, 34, 31), (31, 34, 35, 30), (30, 35, 36, 29), (29, 36, 37, 28), (98, 99, 104, 103), (100, 98, 103, 101), (99, 102, 105, 104), (13, 18, 102, 99)])
_uv = me_cube_007.uv_layers.new(name='UVMap')
_uv.uv.foreach_set('vector', [0.9641, 0.6205, 0.9641, 0.6076, 0.985, 0.6076, 0.985, 0.6205, 0.7605, 0.2571, 0.7605, 0.387, 0.7396, 0.387, 0.7396, 0.2571, 0.7605, 0.2298, 0.7605, 0.2427, 0.7396, 0.2427, 0.7396, 0.2298, 0.7438, 0.8446, 0.7438, 0.9635, 0.7229, 0.9635, 0.7229, 0.8446, 0.4522, 0.8344, 0.4522, 0.8215, 0.5182, 0.6967, 0.5182, 0.7096, 0.8806, 0.5932, 0.8806, 0.6076, 0.8597, 0.6076, 0.8597, 0.5932, 0.8524, 0.601, 0.8524, 0.5881, 0.8597, 0.6019, 0.8597, 0.6149, 0.5875, 0.8344, 0.5875, 0.8215, 0.5948, 0.8354, 0.5948, 0.8483, 0.5729, 0.9527, 0.5861, 0.9527, 0.5861, 0.9736, 0.5729, 0.9736, 0.4372, 0.8529, 0.4372, 0.832, 0.4406, 0.832, 0.4406, 0.8529, 0.7864, 0.4762, 0.8524, 0.601, 0.8524, 0.6043, 0.7864, 0.6043, 0.5215, 0.6967, 0.5215, 0.7096, 0.5182, 0.7096, 0.5182, 0.6967, 0.7864, 0.4632, 0.7864, 0.4762, 0.783, 0.4762, 0.783, 0.4632, 0.717, 0.601, 0.717, 0.5881, 0.783, 0.4632, 0.783, 0.4762, 0.7097, 0.6149, 0.7097, 0.6019, 0.717, 0.5881, 0.717, 0.601, 0.5215, 0.7096, 0.5215, 0.6967, 0.5875, 0.8215, 0.5875, 0.8344, 0.8806, 0.4632, 0.8806, 0.5932, 0.8597, 0.5932, 0.8597, 0.4632, 0.2282, 0.5954, 0.215, 0.5954, 0.215, 0.5745, 0.2282, 0.5745, 0.7864, 0.4762, 0.7864, 0.4632, 0.8524, 0.5881, 0.8524, 0.601, 0.4448, 0.8483, 0.4448, 0.8354, 0.4522, 0.8215, 0.4522, 0.8344, 0.7605, 0.2427, 0.7605, 0.2571, 0.7396, 0.2571, 0.7396, 0.2427, 0.783, 0.4762, 0.7864, 0.4762, 0.7864, 0.6043, 0.783, 0.6043, 0.3972, 0.667, 0.4005, 0.667, 0.4005, 0.6879, 0.3972, 0.6879, 0.717, 0.601, 0.783, 0.4762, 0.783, 0.6043, 0.717, 0.6043, 0.1775, 0.8803, 0.1775, 0.8594, 0.1808, 0.8594, 0.1808, 0.8803, 0.1775, 0.9638, 0.1775, 0.943, 0.1808, 0.943, 0.1808, 0.9638, 0.1775, 0.943, 0.1775, 0.9221, 0.1808, 0.9221, 0.1808, 0.943, 0.1775, 0.9221, 0.1775, 0.9012, 0.1808, 0.9012, 0.1808, 0.9221, 0.1775, 0.9012, 0.1775, 0.8803, 0.1808, 0.8803, 0.1808, 0.9012, 0.9745, 0.7624, 0.9745, 0.8283, 0.9537, 0.8283, 0.9537, 0.7624, 0.9537, 0.7624, 0.9537, 0.8283, 0.9328, 0.8283, 0.9328, 0.7624, 0.9328, 0.7624, 0.9328, 0.8283, 0.9119, 0.8283, 0.9119, 0.7624, 0.9119, 0.7624, 0.9119, 0.8283, 0.891, 0.8283, 0.891, 0.7624, 0.891, 0.7624, 0.891, 0.8283, 0.8701, 0.8283, 0.8701, 0.7624, 0.9745, 0.7624, 0.9537, 0.7624, 0.9537, 0.759, 0.9745, 0.759, 0.9537, 0.7624, 0.9328, 0.7624, 0.9328, 0.759, 0.9537, 0.759, 0.9328, 0.7624, 0.9119, 0.7624, 0.9119, 0.759, 0.9328, 0.759, 0.9119, 0.7624, 0.891, 0.7624, 0.891, 0.759, 0.9119, 0.759, 0.891, 0.7624, 0.8701, 0.7624, 0.8701, 0.759, 0.891, 0.759, 0.9745, 0.693, 0.9745, 0.759, 0.9537, 0.759, 0.9537, 0.693, 0.9537, 0.693, 0.9537, 0.759, 0.9328, 0.759, 0.9328, 0.693, 0.9328, 0.693, 0.9328, 0.759, 0.9119, 0.759, 0.9119, 0.693, 0.9119, 0.693, 0.9119, 0.759, 0.891, 0.759, 0.891, 0.693, 0.891, 0.693, 0.891, 0.759, 0.8701, 0.759, 0.8701, 0.693, 0.865, 0.2427, 0.865, 0.2571, 0.8441, 0.2571, 0.8441, 0.2427, 0.8441, 0.2427, 0.8441, 0.2571, 0.8232, 0.2571, 0.8232, 0.2427, 0.8232, 0.2427, 0.8232, 0.2571, 0.8023, 0.2571, 0.8023, 0.2427, 0.8023, 0.2427, 0.8023, 0.2571, 0.7814, 0.2571, 0.7814, 0.2427, 0.7814, 0.2427, 0.7814, 0.2571, 0.7605, 0.2571, 0.7605, 0.2427, 0.5894, 0.9527, 0.5894, 0.9319, 0.5927, 0.9319, 0.5927, 0.9527, 0.5894, 0.9319, 0.5894, 0.911, 0.5927, 0.911, 0.5927, 0.9319, 0.5894, 0.911, 0.5894, 0.8901, 0.5927, 0.8901, 0.5927, 0.911, 0.5894, 0.8901, 0.5894, 0.8692, 0.5927, 0.8692, 0.5927, 0.8901, 0.5894, 0.8692, 0.5894, 0.8483, 0.5927, 0.8483, 0.5927, 0.8692, 0.2282, 0.6998, 0.215, 0.6998, 0.215, 0.6789, 0.2282, 0.6789, 0.2282, 0.6789, 0.215, 0.6789, 0.215, 0.658, 0.2282, 0.658, 0.2282, 0.658, 0.215, 0.658, 0.215, 0.6371, 0.2282, 0.6371, 0.2282, 0.6371, 0.215, 0.6371, 0.215, 0.6162, 0.2282, 0.6162, 0.2282, 0.6162, 0.215, 0.6162, 0.215, 0.5954, 0.2282, 0.5954, 0.985, 0.4632, 0.985, 0.5932, 0.9641, 0.5932, 0.9641, 0.4632, 0.9641, 0.4632, 0.9641, 0.5932, 0.9432, 0.5932, 0.9432, 0.4632, 0.9432, 0.4632, 0.9432, 0.5932, 0.9223, 0.5932, 0.9223, 0.4632, 0.9223, 0.4632, 0.9223, 0.5932, 0.9015, 0.5932, 0.9015, 0.4632, 0.9015, 0.4632, 0.9015, 0.5932, 0.8806, 0.5932, 0.8806, 0.4632, 0.4372, 0.9573, 0.4372, 0.9364, 0.4406, 0.9364, 0.4406, 0.9573, 0.4372, 0.9364, 0.4372, 0.9156, 0.4406, 0.9156, 0.4406, 0.9364, 0.4372, 0.9156, 0.4372, 0.8947, 0.4406, 0.8947, 0.4406, 0.9156, 0.4372, 0.8947, 0.4372, 0.8738, 0.4406, 0.8738, 0.4406, 0.8947, 0.4372, 0.8738, 0.4372, 0.8529, 0.4406, 0.8529, 0.4406, 0.8738, 0.5729, 0.8483, 0.5861, 0.8483, 0.5861, 0.8692, 0.5729, 0.8692, 0.5729, 0.8692, 0.5861, 0.8692, 0.5861, 0.8901, 0.5729, 0.8901, 0.5729, 0.8901, 0.5861, 0.8901, 0.5861, 0.911, 0.5729, 0.911, 0.5729, 0.911, 0.5861, 0.911, 0.5861, 0.9319, 0.5729, 0.9319, 0.5729, 0.9319, 0.5861, 0.9319, 0.5861, 0.9527, 0.5729, 0.9527, 0.985, 0.5932, 0.985, 0.6076, 0.9641, 0.6076, 0.9641, 0.5932, 0.9641, 0.5932, 0.9641, 0.6076, 0.9432, 0.6076, 0.9432, 0.5932, 0.9432, 0.5932, 0.9432, 0.6076, 0.9223, 0.6076, 0.9223, 0.5932, 0.9223, 0.5932, 0.9223, 0.6076, 0.9015, 0.6076, 0.9015, 0.5932, 0.9015, 0.5932, 0.9015, 0.6076, 0.8806, 0.6076, 0.8806, 0.5932, 0.865, 0.2298, 0.865, 0.2427, 0.8441, 0.2427, 0.8441, 0.2298, 0.8441, 0.2298, 0.8441, 0.2427, 0.8232, 0.2427, 0.8232, 0.2298, 0.8232, 0.2298, 0.8232, 0.2427, 0.8023, 0.2427, 0.8023, 0.2298, 0.8023, 0.2298, 0.8023, 0.2427, 0.7814, 0.2427, 0.7814, 0.2298, 0.7814, 0.2298, 0.7814, 0.2427, 0.7605, 0.2427, 0.7605, 0.2298, 0.865, 0.2571, 0.865, 0.387, 0.8441, 0.387, 0.8441, 0.2571, 0.8441, 0.2571, 0.8441, 0.387, 0.8232, 0.387, 0.8232, 0.2571, 0.8232, 0.2571, 0.8232, 0.387, 0.8023, 0.387, 0.8023, 0.2571, 0.8023, 0.2571, 0.8023, 0.387, 0.7814, 0.387, 0.7814, 0.2571, 0.7814, 0.2571, 0.7814, 0.387, 0.7605, 0.387, 0.7605, 0.2571, 0.8597, 0.6205, 0.8597, 0.6076, 0.8806, 0.6076, 0.8806, 0.6205, 0.8806, 0.6205, 0.8806, 0.6076, 0.9015, 0.6076, 0.9015, 0.6205, 0.9015, 0.6205, 0.9015, 0.6076, 0.9223, 0.6076, 0.9223, 0.6205, 0.9223, 0.6205, 0.9223, 0.6076, 0.9432, 0.6076, 0.9432, 0.6205, 0.9432, 0.6205, 0.9432, 0.6076, 0.9641, 0.6076, 0.9641, 0.6205, 0.7229, 0.9106, 0.7229, 0.914, 0.5948, 0.914, 0.5948, 0.9106, 0.5981, 0.8446, 0.7229, 0.9106, 0.5948, 0.9106, 0.5948, 0.8446, 0.7229, 0.914, 0.5981, 0.98, 0.5948, 0.98, 0.5948, 0.914, 0.3899, 0.9509, 0.3899, 0.832, 0.4108, 0.832, 0.4108, 0.9509])
me_cube_007.materials.append(mat_wood_plank_a)
me_cube_007.update()
me_cube_008 = bpy.data.meshes.new('Cube.008')
me_cube_008.from_pydata([(0.9987, 1.366, 1.648), (0.9987, 1.366, 1.873), (0.9987, -0.8155, 1.648), (0.9987, -0.8155, 1.873), (-1.612, 1.366, 1.648), (-1.612, 1.366, 1.873), (-1.612, -0.8155, 1.648), (-1.612, -0.8155, 1.873), (-0.2775, -0.8155, 4.062), (-0.3357, -0.8155, 4.062), (-0.3357, -0.8155, 4.287), (-0.2775, -0.8155, 4.287), (-0.3357, 1.366, 4.062), (-0.2775, 1.366, 4.062), (-0.2775, 1.366, 4.287), (-0.3357, 1.366, 4.287), (0.8711, -0.8155, 1.889), (0.8711, -0.8155, 2.114), (0.8711, 1.366, 1.889), (0.8711, 1.366, 2.114), (-1.484, -0.8155, 1.889), (-1.484, 1.366, 1.889), (-1.484, -0.8155, 2.114), (-1.484, 1.366, 2.114), (-0.2775, -0.8155, 1.832), (-0.3357, -0.8155, 1.832), (0.8711, -0.8155, 1.832), (-1.484, -0.8155, 1.832), (0.9987, -0.4519, 1.648), (0.9987, -0.08836, 1.648), (0.9987, 0.2752, 1.648), (0.9987, 0.6388, 1.648), (0.9987, 1.002, 1.648), (0.9987, 1.002, 1.873), (0.9987, 0.6388, 1.873), (0.9987, 0.2752, 1.873), (0.9987, -0.08836, 1.873), (0.9987, -0.4519, 1.873), (-1.612, 1.002, 1.648), (-1.612, 0.6388, 1.648), (-1.612, 0.2752, 1.648), (-1.612, -0.08836, 1.648), (-1.612, -0.4519, 1.648), (-1.612, -0.4519, 1.873), (-1.612, -0.08836, 1.873), (-1.612, 0.2752, 1.873), (-1.612, 0.6388, 1.873), (-1.612, 1.002, 1.873), (-0.2775, -0.4519, 4.287), (-0.2775, -0.08836, 4.287), (-0.2775, 0.2752, 4.287), (-0.2775, 0.6388, 4.287), (-0.2775, 1.002, 4.287), (-0.3357, 1.002, 4.287), (-0.3357, 0.6388, 4.287), (-0.3357, 0.2752, 4.287), (-0.3357, -0.08836, 4.287), (-0.3357, -0.4519, 4.287), (0.8711, -0.4519, 2.114), (0.8711, -0.08836, 2.114), (0.8711, 0.2752, 2.114), (0.8711, 0.6388, 2.114), (0.8711, 1.002, 2.114), (0.8711, -0.4519, 1.889), (0.8711, -0.08836, 1.889), (0.8711, 0.2752, 1.889), (0.8711, 0.6388, 1.889), (0.8711, 1.002, 1.889), (-1.484, -0.4519, 1.889), (-1.484, -0.08836, 1.889), (-1.484, 0.2752, 1.889), (-1.484, 0.6388, 1.889), (-1.484, 1.002, 1.889), (-1.484, -0.4519, 2.114), (-1.484, -0.08836, 2.114), (-1.484, 0.2752, 2.114), (-1.484, 0.6388, 2.114), (-1.484, 1.002, 2.114), (-0.3357, -0.4519, 1.832), (-0.3357, -0.08836, 1.832), (-0.3357, 0.2752, 1.832), (-0.3357, 0.6388, 1.832), (-0.3357, 1.002, 1.832), (-0.2775, 1.002, 1.832), (-0.2775, 0.6388, 1.832), (-0.2775, 0.2752, 1.832), (-0.2775, -0.08836, 1.832), (-0.2775, -0.4519, 1.832), (0.8711, -0.4519, 1.832), (0.8711, -0.08836, 1.832), (0.8711, 0.2752, 1.832), (0.8711, 0.6388, 1.832), (0.8711, 1.002, 1.832), (-1.484, -0.4519, 1.832), (-1.484, -0.08836, 1.832), (-1.484, 0.2752, 1.832), (-1.484, 0.6388, 1.832), (-1.484, 1.002, 1.832), (-0.3357, 1.002, 4.062), (-0.2775, 1.002, 4.062), (-1.484, 1.002, 1.889), (-1.484, 1.002, 1.832), (0.8711, 1.002, 1.889), (-0.3357, 1.002, 1.832), (-0.2775, 1.002, 1.832), (0.8711, 1.002, 1.832)], [], [(28, 37, 3, 2), (77, 53, 15, 23), (38, 47, 5, 4), (21, 12, 98, 100), (21, 23, 15, 12), (62, 33, 1, 19), (20, 22, 7, 6), (18, 19, 1, 0), (72, 38, 4, 21), (52, 14, 15, 53), (9, 20, 27, 25), (14, 13, 12, 15), (10, 9, 8, 11), (16, 17, 11, 8), (2, 3, 17, 16), (13, 14, 19, 18), (52, 62, 19, 14), (32, 67, 18, 0), (9, 10, 22, 20), (4, 5, 23, 21), (47, 77, 23, 5), (8, 9, 25, 24), (12, 13, 99, 98), (16, 8, 24, 26), (63, 16, 26, 88), (67, 66, 91, 92), (66, 65, 90, 91), (65, 64, 89, 90), (64, 63, 88, 89), (25, 27, 93, 78), (78, 93, 94, 79), (79, 94, 95, 80), (80, 95, 96, 81), (81, 96, 97, 82), (25, 78, 87, 24), (78, 79, 86, 87), (79, 80, 85, 86), (80, 81, 84, 85), (81, 82, 83, 84), (26, 24, 87, 88), (88, 87, 86, 89), (89, 86, 85, 90), (90, 85, 84, 91), (91, 84, 83, 92), (7, 22, 73, 43), (43, 73, 74, 44), (44, 74, 75, 45), (45, 75, 76, 46), (46, 76, 77, 47), (20, 68, 93, 27), (68, 69, 94, 93), (69, 70, 95, 94), (70, 71, 96, 95), (71, 72, 97, 96), (2, 16, 63, 28), (28, 63, 64, 29), (29, 64, 65, 30), (30, 65, 66, 31), (31, 66, 67, 32), (11, 17, 58, 48), (48, 58, 59, 49), (49, 59, 60, 50), (50, 60, 61, 51), (51, 61, 62, 52), (11, 48, 57, 10), (48, 49, 56, 57), (49, 50, 55, 56), (50, 51, 54, 55), (51, 52, 53, 54), (20, 6, 42, 68), (68, 42, 41, 69), (69, 41, 40, 70), (70, 40, 39, 71), (71, 39, 38, 72), (17, 3, 37, 58), (58, 37, 36, 59), (59, 36, 35, 60), (60, 35, 34, 61), (61, 34, 33, 62), (6, 7, 43, 42), (42, 43, 44, 41), (41, 44, 45, 40), (40, 45, 46, 39), (39, 46, 47, 38), (22, 10, 57, 73), (73, 57, 56, 74), (74, 56, 55, 75), (75, 55, 54, 76), (76, 54, 53, 77), (0, 1, 33, 32), (32, 33, 34, 31), (31, 34, 35, 30), (30, 35, 36, 29), (29, 36, 37, 28), (98, 99, 104, 103), (100, 98, 103, 101), (99, 102, 105, 104), (13, 18, 102, 99)])
_uv = me_cube_008.uv_layers.new(name='UVMap')
_uv.uv.foreach_set('vector', [0.8512, 0.1572, 0.8512, 0.1443, 0.8721, 0.1443, 0.8721, 0.1572, 0.7657, 0.7203, 0.7657, 0.8503, 0.7448, 0.8503, 0.7448, 0.7203, 0.7657, 0.693, 0.7657, 0.7059, 0.7448, 0.7059, 0.7448, 0.693, 0.4317, 0.832, 0.4317, 0.9509, 0.4108, 0.9509, 0.4108, 0.832, 0.6021, 0.8308, 0.6021, 0.8179, 0.6681, 0.693, 0.6681, 0.706, 0.7677, 0.1299, 0.7677, 0.1443, 0.7468, 0.1443, 0.7468, 0.1299, 0.1426, 0.7122, 0.1426, 0.6993, 0.15, 0.7132, 0.15, 0.7261, 0.7375, 0.8308, 0.7375, 0.8179, 0.7448, 0.8317, 0.7448, 0.8446, 0.15, 0.9638, 0.1632, 0.9638, 0.1632, 0.9847, 0.15, 0.9847, 0.4406, 0.8529, 0.4406, 0.832, 0.4439, 0.832, 0.4439, 0.8529, 0.07666, 0.5874, 0.1426, 0.7122, 0.1426, 0.7155, 0.07666, 0.7155, 0.6715, 0.693, 0.6715, 0.706, 0.6681, 0.706, 0.6681, 0.693, 0.07666, 0.5745, 0.07666, 0.5874, 0.07332, 0.5874, 0.07332, 0.5745, 0.007332, 0.7122, 0.007332, 0.6993, 0.07332, 0.5745, 0.07332, 0.5874, 0.0, 0.7261, 0.0, 0.7132, 0.007332, 0.6993, 0.007332, 0.7122, 0.6715, 0.706, 0.6715, 0.693, 0.7375, 0.8179, 0.7375, 0.8308, 0.7677, 0.0, 0.7677, 0.1299, 0.7468, 0.1299, 0.7468, 0.0, 0.223, 0.8496, 0.2098, 0.8496, 0.2098, 0.8287, 0.223, 0.8287, 0.07666, 0.5874, 0.07666, 0.5745, 0.1426, 0.6993, 0.1426, 0.7122, 0.5948, 0.8446, 0.5948, 0.8317, 0.6021, 0.8179, 0.6021, 0.8308, 0.7657, 0.7059, 0.7657, 0.7203, 0.7448, 0.7203, 0.7448, 0.7059, 0.07332, 0.5874, 0.07666, 0.5874, 0.07666, 0.7155, 0.07332, 0.7155, 0.3938, 0.667, 0.3972, 0.667, 0.3972, 0.6879, 0.3938, 0.6879, 0.007332, 0.7122, 0.07332, 0.5874, 0.07332, 0.7155, 0.007332, 0.7155, 0.1808, 0.8803, 0.1808, 0.8594, 0.1841, 0.8594, 0.1841, 0.8803, 0.1808, 0.9638, 0.1808, 0.943, 0.1841, 0.943, 0.1841, 0.9638, 0.1808, 0.943, 0.1808, 0.9221, 0.1841, 0.9221, 0.1841, 0.943, 0.1808, 0.9221, 0.1808, 0.9012, 0.1841, 0.9012, 0.1841, 0.9221, 0.1808, 0.9012, 0.1808, 0.8803, 0.1841, 0.8803, 0.1841, 0.9012, 0.9766, 0.06933, 0.9766, 0.1353, 0.9557, 0.1353, 0.9557, 0.06933, 0.9557, 0.06933, 0.9557, 0.1353, 0.9348, 0.1353, 0.9348, 0.06933, 0.9348, 0.06933, 0.9348, 0.1353, 0.9139, 0.1353, 0.9139, 0.06933, 0.9139, 0.06933, 0.9139, 0.1353, 0.893, 0.1353, 0.893, 0.06933, 0.893, 0.06933, 0.893, 0.1353, 0.8721, 0.1353, 0.8721, 0.06933, 0.9766, 0.06933, 0.9557, 0.06933, 0.9557, 0.06599, 0.9766, 0.06599, 0.9557, 0.06933, 0.9348, 0.06933, 0.9348, 0.06599, 0.9557, 0.06599, 0.9348, 0.06933, 0.9139, 0.06933, 0.9139, 0.06599, 0.9348, 0.06599, 0.9139, 0.06933, 0.893, 0.06933, 0.893, 0.06599, 0.9139, 0.06599, 0.893, 0.06933, 0.8721, 0.06933, 0.8721, 0.06599, 0.893, 0.06599, 0.9766, 0.0, 0.9766, 0.06599, 0.9557, 0.06599, 0.9557, 0.0, 0.9557, 0.0, 0.9557, 0.06599, 0.9348, 0.06599, 0.9348, 0.0, 0.9348, 0.0, 0.9348, 0.06599, 0.9139, 0.06599, 0.9139, 0.0, 0.9139, 0.0, 0.9139, 0.06599, 0.893, 0.06599, 0.893, 0.0, 0.893, 0.0, 0.893, 0.06599, 0.8721, 0.06599, 0.8721, 0.0, 0.8701, 0.7059, 0.8701, 0.7203, 0.8492, 0.7203, 0.8492, 0.7059, 0.8492, 0.7059, 0.8492, 0.7203, 0.8283, 0.7203, 0.8283, 0.7059, 0.8283, 0.7059, 0.8283, 0.7203, 0.8075, 0.7203, 0.8075, 0.7059, 0.8075, 0.7059, 0.8075, 0.7203, 0.7866, 0.7203, 0.7866, 0.7059, 0.7866, 0.7059, 0.7866, 0.7203, 0.7657, 0.7203, 0.7657, 0.7059, 0.5861, 0.9527, 0.5861, 0.9319, 0.5894, 0.9319, 0.5894, 0.9527, 0.5861, 0.9319, 0.5861, 0.911, 0.5894, 0.911, 0.5894, 0.9319, 0.5861, 0.911, 0.5861, 0.8901, 0.5894, 0.8901, 0.5894, 0.911, 0.5861, 0.8901, 0.5861, 0.8692, 0.5894, 0.8692, 0.5894, 0.8901, 0.5861, 0.8692, 0.5861, 0.8483, 0.5894, 0.8483, 0.5894, 0.8692, 0.223, 0.954, 0.2098, 0.954, 0.2098, 0.9331, 0.223, 0.9331, 0.223, 0.9331, 0.2098, 0.9331, 0.2098, 0.9122, 0.223, 0.9122, 0.223, 0.9122, 0.2098, 0.9122, 0.2098, 0.8914, 0.223, 0.8914, 0.223, 0.8914, 0.2098, 0.8914, 0.2098, 0.8705, 0.223, 0.8705, 0.223, 0.8705, 0.2098, 0.8705, 0.2098, 0.8496, 0.223, 0.8496, 0.8721, 0.0, 0.8721, 0.1299, 0.8512, 0.1299, 0.8512, 0.0, 0.8512, 0.0, 0.8512, 0.1299, 0.8304, 0.1299, 0.8304, 0.0, 0.8304, 0.0, 0.8304, 0.1299, 0.8095, 0.1299, 0.8095, 0.0, 0.8095, 0.0, 0.8095, 0.1299, 0.7886, 0.1299, 0.7886, 0.0, 0.7886, 0.0, 0.7886, 0.1299, 0.7677, 0.1299, 0.7677, 0.0, 0.4406, 0.9573, 0.4406, 0.9364, 0.4439, 0.9364, 0.4439, 0.9573, 0.4406, 0.9364, 0.4406, 0.9156, 0.4439, 0.9156, 0.4439, 0.9364, 0.4406, 0.9156, 0.4406, 0.8947, 0.4439, 0.8947, 0.4439, 0.9156, 0.4406, 0.8947, 0.4406, 0.8738, 0.4439, 0.8738, 0.4439, 0.8947, 0.4406, 0.8738, 0.4406, 0.8529, 0.4439, 0.8529, 0.4439, 0.8738, 0.15, 0.8594, 0.1632, 0.8594, 0.1632, 0.8803, 0.15, 0.8803, 0.15, 0.8803, 0.1632, 0.8803, 0.1632, 0.9012, 0.15, 0.9012, 0.15, 0.9012, 0.1632, 0.9012, 0.1632, 0.9221, 0.15, 0.9221, 0.15, 0.9221, 0.1632, 0.9221, 0.1632, 0.943, 0.15, 0.943, 0.15, 0.943, 0.1632, 0.943, 0.1632, 0.9638, 0.15, 0.9638, 0.8721, 0.1299, 0.8721, 0.1443, 0.8512, 0.1443, 0.8512, 0.1299, 0.8512, 0.1299, 0.8512, 0.1443, 0.8304, 0.1443, 0.8304, 0.1299, 0.8304, 0.1299, 0.8304, 0.1443, 0.8095, 0.1443, 0.8095, 0.1299, 0.8095, 0.1299, 0.8095, 0.1443, 0.7886, 0.1443, 0.7886, 0.1299, 0.7886, 0.1299, 0.7886, 0.1443, 0.7677, 0.1443, 0.7677, 0.1299, 0.8701, 0.693, 0.8701, 0.7059, 0.8492, 0.7059, 0.8492, 0.693, 0.8492, 0.693, 0.8492, 0.7059, 0.8283, 0.7059, 0.8283, 0.693, 0.8283, 0.693, 0.8283, 0.7059, 0.8075, 0.7059, 0.8075, 0.693, 0.8075, 0.693, 0.8075, 0.7059, 0.7866, 0.7059, 0.7866, 0.693, 0.7866, 0.693, 0.7866, 0.7059, 0.7657, 0.7059, 0.7657, 0.693, 0.8701, 0.7203, 0.8701, 0.8503, 0.8492, 0.8503, 0.8492, 0.7203, 0.8492, 0.7203, 0.8492, 0.8503, 0.8283, 0.8503, 0.8283, 0.7203, 0.8283, 0.7203, 0.8283, 0.8503, 0.8075, 0.8503, 0.8075, 0.7203, 0.8075, 0.7203, 0.8075, 0.8503, 0.7866, 0.8503, 0.7866, 0.7203, 0.7866, 0.7203, 0.7866, 0.8503, 0.7657, 0.8503, 0.7657, 0.7203, 0.7468, 0.1572, 0.7468, 0.1443, 0.7677, 0.1443, 0.7677, 0.1572, 0.7677, 0.1572, 0.7677, 0.1443, 0.7886, 0.1443, 0.7886, 0.1572, 0.7886, 0.1572, 0.7886, 0.1443, 0.8095, 0.1443, 0.8095, 0.1572, 0.8095, 0.1572, 0.8095, 0.1443, 0.8304, 0.1443, 0.8304, 0.1572, 0.8304, 0.1572, 0.8304, 0.1443, 0.8512, 0.1443, 0.8512, 0.1572, 0.5729, 0.9143, 0.5729, 0.9176, 0.4448, 0.9176, 0.4448, 0.9143, 0.4481, 0.8483, 0.5729, 0.9143, 0.4448, 0.9143, 0.4448, 0.8483, 0.5729, 0.9176, 0.4481, 0.9836, 0.4448, 0.9836, 0.4448, 0.9176, 0.1889, 0.9476, 0.1889, 0.8287, 0.2098, 0.8287, 0.2098, 0.9476])
me_cube_008.materials.append(mat_wood_plank_a)
me_cube_008.update()
me_cube_011 = bpy.data.meshes.new('Cube.011')
me_cube_011.from_pydata([(-0.125, -1.023, -0.125), (-0.125, -1.023, 0.125), (-0.125, 1.023, -0.125), (-0.125, 1.023, 0.125), (0.125, -1.023, -0.125), (0.125, -1.023, 0.125), (0.125, 1.023, -0.125), (0.125, 1.023, 0.125)], [], [(0, 1, 3, 2), (2, 3, 7, 6), (6, 7, 5, 4), (4, 5, 1, 0), (2, 6, 4, 0), (7, 3, 1, 5)])
_uv = me_cube_011.uv_layers.new(name='UVMap')
_uv.uv.foreach_set('vector', [0.375, 0.0, 0.625, 0.0, 0.625, 0.25, 0.375, 0.25, 0.375, 0.25, 0.625, 0.25, 0.625, 0.5, 0.375, 0.5, 0.375, 0.5, 0.625, 0.5, 0.625, 0.75, 0.375, 0.75, 0.375, 0.75, 0.625, 0.75, 0.625, 1.0, 0.375, 1.0, 0.125, 0.5, 0.375, 0.5, 0.375, 0.75, 0.125, 0.75, 0.625, 0.5, 0.875, 0.5, 0.875, 0.75, 0.625, 0.75])
me_cube_011.materials.append(mat_wood_plank_a)
me_cube_011.update()
me_cube_012 = bpy.data.meshes.new('Cube.012')
me_cube_012.from_pydata([(-0.125, -1.023, -0.125), (-0.125, -1.023, 0.125), (-0.125, 1.023, -0.125), (-0.125, 1.023, 0.125), (0.125, -1.023, -0.125), (0.125, -1.023, 0.125), (0.125, 1.023, -0.125), (0.125, 1.023, 0.125)], [], [(0, 1, 3, 2), (2, 3, 7, 6), (6, 7, 5, 4), (4, 5, 1, 0), (2, 6, 4, 0), (7, 3, 1, 5)])
_uv = me_cube_012.uv_layers.new(name='UVMap')
_uv.uv.foreach_set('vector', [0.375, 0.0, 0.625, 0.0, 0.625, 0.25, 0.375, 0.25, 0.375, 0.25, 0.625, 0.25, 0.625, 0.5, 0.375, 0.5, 0.375, 0.5, 0.625, 0.5, 0.625, 0.75, 0.375, 0.75, 0.375, 0.75, 0.625, 0.75, 0.625, 1.0, 0.375, 1.0, 0.125, 0.5, 0.375, 0.5, 0.375, 0.75, 0.125, 0.75, 0.625, 0.5, 0.875, 0.5, 0.875, 0.75, 0.625, 0.75])
me_cube_012.materials.append(mat_wood_plank_a)
me_cube_012.update()
me_cube_013 = bpy.data.meshes.new('Cube.013')
me_cube_013.from_pydata([(-1.072, -1.297, -0.125), (-1.072, -1.297, 0.125), (-1.072, 1.297, -0.125), (-1.072, 1.297, 0.125), (1.072, -1.297, -0.125), (1.072, -1.297, 0.125), (1.072, 1.297, -0.125), (1.072, 1.297, 0.125)], [], [(0, 1, 3, 2), (2, 3, 7, 6), (6, 7, 5, 4), (4, 5, 1, 0), (2, 6, 4, 0), (7, 3, 1, 5)])
_uv = me_cube_013.uv_layers.new(name='UVMap')
_uv.uv.foreach_set('vector', [0.375, 0.0, 0.625, 0.0, 0.625, 0.25, 0.375, 0.25, 0.375, 0.25, 0.625, 0.25, 0.625, 0.5, 0.375, 0.5, 0.375, 0.5, 0.625, 0.5, 0.625, 0.75, 0.375, 0.75, 0.375, 0.75, 0.625, 0.75, 0.625, 1.0, 0.375, 1.0, 0.125, 0.5, 0.375, 0.5, 0.375, 0.75, 0.125, 0.75, 0.625, 0.5, 0.875, 0.5, 0.875, 0.75, 0.625, 0.75])
me_cube_013.materials.append(mat_wood_plank_a)
me_cube_013.update()
me_cube_014 = bpy.data.meshes.new('Cube.014')
me_cube_014.from_pydata([(-0.125, -1.023, -0.125), (-0.125, -1.023, 0.125), (-0.125, 1.023, -0.125), (-0.125, 1.023, 0.125), (0.125, -1.023, -0.125), (0.125, -1.023, 0.125), (0.125, 1.023, -0.125), (0.125, 1.023, 0.125)], [], [(0, 1, 3, 2), (2, 3, 7, 6), (6, 7, 5, 4), (4, 5, 1, 0), (2, 6, 4, 0), (7, 3, 1, 5)])
_uv = me_cube_014.uv_layers.new(name='UVMap')
_uv.uv.foreach_set('vector', [0.375, 0.0, 0.625, 0.0, 0.625, 0.25, 0.375, 0.25, 0.375, 0.25, 0.625, 0.25, 0.625, 0.5, 0.375, 0.5, 0.375, 0.5, 0.625, 0.5, 0.625, 0.75, 0.375, 0.75, 0.375, 0.75, 0.625, 0.75, 0.625, 1.0, 0.375, 1.0, 0.125, 0.5, 0.375, 0.5, 0.375, 0.75, 0.125, 0.75, 0.625, 0.5, 0.875, 0.5, 0.875, 0.75, 0.625, 0.75])
me_cube_014.materials.append(mat_wood_plank_a)
me_cube_014.update()
me_cube_015 = bpy.data.meshes.new('Cube.015')
me_cube_015.from_pydata([(-0.125, -1.023, -0.125), (-0.125, -1.023, 0.125), (-0.125, 1.023, -0.125), (-0.125, 1.023, 0.125), (0.125, -1.023, -0.125), (0.125, -1.023, 0.125), (0.125, 1.023, -0.125), (0.125, 1.023, 0.125)], [], [(0, 1, 3, 2), (2, 3, 7, 6), (6, 7, 5, 4), (4, 5, 1, 0), (2, 6, 4, 0), (7, 3, 1, 5)])
_uv = me_cube_015.uv_layers.new(name='UVMap')
_uv.uv.foreach_set('vector', [0.375, 0.0, 0.625, 0.0, 0.625, 0.25, 0.375, 0.25, 0.375, 0.25, 0.625, 0.25, 0.625, 0.5, 0.375, 0.5, 0.375, 0.5, 0.625, 0.5, 0.625, 0.75, 0.375, 0.75, 0.375, 0.75, 0.625, 0.75, 0.625, 1.0, 0.375, 1.0, 0.125, 0.5, 0.375, 0.5, 0.375, 0.75, 0.125, 0.75, 0.625, 0.5, 0.875, 0.5, 0.875, 0.75, 0.625, 0.75])
me_cube_015.materials.append(mat_wood_plank_a)
me_cube_015.update()
me_cube_016 = bpy.data.meshes.new('Cube.016')
me_cube_016.from_pydata([(-1.072, -1.297, -0.125), (-1.072, -1.297, 0.125), (-1.072, 1.297, -0.125), (-1.072, 1.297, 0.125), (1.072, -1.297, -0.125), (1.072, -1.297, 0.125), (1.072, 1.297, -0.125), (1.072, 1.297, 0.125)], [], [(0, 1, 3, 2), (2, 3, 7, 6), (6, 7, 5, 4), (4, 5, 1, 0), (2, 6, 4, 0), (7, 3, 1, 5)])
_uv = me_cube_016.uv_layers.new(name='UVMap')
_uv.uv.foreach_set('vector', [0.375, 0.0, 0.625, 0.0, 0.625, 0.25, 0.375, 0.25, 0.375, 0.25, 0.625, 0.25, 0.625, 0.5, 0.375, 0.5, 0.375, 0.5, 0.625, 0.5, 0.625, 0.75, 0.375, 0.75, 0.375, 0.75, 0.625, 0.75, 0.625, 1.0, 0.375, 1.0, 0.125, 0.5, 0.375, 0.5, 0.375, 0.75, 0.125, 0.75, 0.625, 0.5, 0.875, 0.5, 0.875, 0.75, 0.625, 0.75])
me_cube_016.materials.append(mat_wood_plank_a)
me_cube_016.update()
me_cube_017 = bpy.data.meshes.new('Cube.017')
me_cube_017.from_pydata([(-0.125, -0.125, -0.125), (-0.125, -0.125, 0.125), (-0.125, 0.125, -0.125), (-0.125, 0.125, 0.125), (0.125, -0.125, -0.125), (0.125, -0.125, 0.125), (0.125, 0.125, -0.125), (0.125, 0.125, 0.125), (-0.125, -0.125, 1.791), (-0.125, 0.125, 1.791), (0.125, 0.125, 1.791), (0.125, -0.125, 1.791)], [], [(0, 1, 3, 2), (2, 3, 7, 6), (6, 7, 5, 4), (4, 5, 1, 0), (2, 6, 4, 0), (5, 7, 10, 11), (10, 9, 8, 11), (3, 1, 8, 9), (1, 5, 11, 8), (7, 3, 9, 10)])
_uv = me_cube_017.uv_layers.new(name='UVMap')
_uv.uv.foreach_set('vector', [0.3734, 0.8632, 0.3734, 0.8775, 0.359, 0.8775, 0.359, 0.8632, 0.359, 0.8632, 0.359, 0.8775, 0.3447, 0.8775, 0.3447, 0.8632, 0.3447, 0.8632, 0.3447, 0.8775, 0.3303, 0.8775, 0.3303, 0.8632, 0.1775, 0.8594, 0.1775, 0.8738, 0.1632, 0.8738, 0.1632, 0.8594, 0.3795, 0.667, 0.3938, 0.667, 0.3938, 0.6814, 0.3795, 0.6814, 0.3303, 0.8775, 0.3447, 0.8775, 0.3447, 0.9733, 0.3303, 0.9733, 0.4301, 0.6523, 0.4445, 0.6523, 0.4445, 0.6667, 0.4301, 0.6667, 0.359, 0.8775, 0.3734, 0.8775, 0.3734, 0.9733, 0.359, 0.9733, 0.1632, 0.8738, 0.1775, 0.8738, 0.1775, 0.9695, 0.1632, 0.9695, 0.3447, 0.8775, 0.359, 0.8775, 0.359, 0.9733, 0.3447, 0.9733])
me_cube_017.materials.append(mat_wood_plank_a)
me_cube_017.update()
me_cube_018 = bpy.data.meshes.new('Cube.018')
me_cube_018.from_pydata([(-0.125, -0.125, -0.125), (-0.125, -0.125, 0.125), (-0.125, 0.125, -0.125), (-0.125, 0.125, 0.125), (0.125, -0.125, -0.125), (0.125, -0.125, 0.125), (0.125, 0.125, -0.125), (0.125, 0.125, 0.125), (-0.125, -0.125, 1.791), (-0.125, 0.125, 1.791), (0.125, 0.125, 1.791), (0.125, -0.125, 1.791)], [], [(0, 1, 3, 2), (2, 3, 7, 6), (6, 7, 5, 4), (4, 5, 1, 0), (2, 6, 4, 0), (5, 7, 10, 11), (10, 9, 8, 11), (3, 1, 8, 9), (1, 5, 11, 8), (7, 3, 9, 10)])
_uv = me_cube_018.uv_layers.new(name='UVMap')
_uv.uv.foreach_set('vector', [0.3878, 0.8632, 0.3878, 0.8775, 0.3734, 0.8775, 0.3734, 0.8632, 0.3303, 0.8632, 0.3303, 0.8775, 0.316, 0.8775, 0.316, 0.8632, 0.2442, 0.8632, 0.2442, 0.8775, 0.2298, 0.8775, 0.2298, 0.8632, 0.316, 0.8632, 0.316, 0.8775, 0.3016, 0.8775, 0.3016, 0.8632, 0.4445, 0.6667, 0.4588, 0.6667, 0.4588, 0.6811, 0.4445, 0.6811, 0.2298, 0.8775, 0.2442, 0.8775, 0.2442, 0.9733, 0.2298, 0.9733, 0.3651, 0.667, 0.3795, 0.667, 0.3795, 0.6814, 0.3651, 0.6814, 0.3734, 0.8775, 0.3878, 0.8775, 0.3878, 0.9733, 0.3734, 0.9733, 0.3016, 0.8775, 0.316, 0.8775, 0.316, 0.9733, 0.3016, 0.9733, 0.316, 0.8775, 0.3303, 0.8775, 0.3303, 0.9733, 0.316, 0.9733])
me_cube_018.materials.append(mat_wood_plank_a)
me_cube_018.update()
me_cube_019 = bpy.data.meshes.new('Cube.019')
me_cube_019.from_pydata([(-0.125, -0.125, -0.125), (-0.125, -0.125, 0.125), (-0.125, 0.125, -0.125), (-0.125, 0.125, 0.125), (0.125, -0.125, -0.125), (0.125, -0.125, 0.125), (0.125, 0.125, -0.125), (0.125, 0.125, 0.125), (-0.125, -0.125, 1.791), (-0.125, 0.125, 1.791), (0.125, 0.125, 1.791), (0.125, -0.125, 1.791)], [], [(0, 1, 3, 2), (2, 3, 7, 6), (6, 7, 5, 4), (4, 5, 1, 0), (2, 6, 4, 0), (5, 7, 10, 11), (10, 9, 8, 11), (3, 1, 8, 9), (1, 5, 11, 8), (7, 3, 9, 10)])
_uv = me_cube_019.uv_layers.new(name='UVMap')
_uv.uv.foreach_set('vector', [0.3016, 0.8632, 0.3016, 0.8775, 0.2872, 0.8775, 0.2872, 0.8632, 0.2585, 0.8632, 0.2585, 0.8775, 0.2442, 0.8775, 0.2442, 0.8632, 0.2729, 0.8632, 0.2729, 0.8775, 0.2585, 0.8775, 0.2585, 0.8632, 0.2872, 0.8632, 0.2872, 0.8775, 0.2729, 0.8775, 0.2729, 0.8632, 0.4445, 0.6523, 0.4588, 0.6523, 0.4588, 0.6667, 0.4445, 0.6667, 0.2585, 0.8775, 0.2729, 0.8775, 0.2729, 0.9733, 0.2585, 0.9733, 0.4301, 0.6667, 0.4445, 0.6667, 0.4445, 0.6811, 0.4301, 0.6811, 0.2872, 0.8775, 0.3016, 0.8775, 0.3016, 0.9733, 0.2872, 0.9733, 0.2729, 0.8775, 0.2872, 0.8775, 0.2872, 0.9733, 0.2729, 0.9733, 0.2442, 0.8775, 0.2585, 0.8775, 0.2585, 0.9733, 0.2442, 0.9733])
me_cube_019.materials.append(mat_wood_plank_a)
me_cube_019.update()
me_cube_020 = bpy.data.meshes.new('Cube.020')
me_cube_020.from_pydata([(-0.125, -0.125, -0.125), (-0.125, -0.125, 0.125), (-0.125, 0.125, -0.125), (-0.125, 0.125, 0.125), (0.125, -0.125, -0.125), (0.125, -0.125, 0.125), (0.125, 0.125, -0.125), (0.125, 0.125, 0.125), (-0.125, -0.125, 1.791), (-0.125, 0.125, 1.791), (0.125, 0.125, 1.791), (0.125, -0.125, 1.791)], [], [(0, 1, 3, 2), (2, 3, 7, 6), (6, 7, 5, 4), (4, 5, 1, 0), (2, 6, 4, 0), (5, 7, 10, 11), (10, 9, 8, 11), (3, 1, 8, 9), (1, 5, 11, 8), (7, 3, 9, 10)])
_uv = me_cube_020.uv_layers.new(name='UVMap')
_uv.uv.foreach_set('vector', [0.3734, 0.8632, 0.3734, 0.8775, 0.359, 0.8775, 0.359, 0.8632, 0.359, 0.8632, 0.359, 0.8775, 0.3447, 0.8775, 0.3447, 0.8632, 0.3447, 0.8632, 0.3447, 0.8775, 0.3303, 0.8775, 0.3303, 0.8632, 0.1775, 0.8594, 0.1775, 0.8738, 0.1632, 0.8738, 0.1632, 0.8594, 0.3795, 0.667, 0.3938, 0.667, 0.3938, 0.6814, 0.3795, 0.6814, 0.3303, 0.8775, 0.3447, 0.8775, 0.3447, 0.9733, 0.3303, 0.9733, 0.4301, 0.6523, 0.4445, 0.6523, 0.4445, 0.6667, 0.4301, 0.6667, 0.359, 0.8775, 0.3734, 0.8775, 0.3734, 0.9733, 0.359, 0.9733, 0.1632, 0.8738, 0.1775, 0.8738, 0.1775, 0.9695, 0.1632, 0.9695, 0.3447, 0.8775, 0.359, 0.8775, 0.359, 0.9733, 0.3447, 0.9733])
me_cube_020.materials.append(mat_wood_plank_a)
me_cube_020.update()
me_cube_021 = bpy.data.meshes.new('Cube.021')
me_cube_021.from_pydata([(-0.125, -0.125, -0.125), (-0.125, -0.125, 0.125), (-0.125, 0.125, -0.125), (-0.125, 0.125, 0.125), (0.125, -0.125, -0.125), (0.125, -0.125, 0.125), (0.125, 0.125, -0.125), (0.125, 0.125, 0.125), (-0.125, -0.125, 1.791), (-0.125, 0.125, 1.791), (0.125, 0.125, 1.791), (0.125, -0.125, 1.791)], [], [(0, 1, 3, 2), (2, 3, 7, 6), (6, 7, 5, 4), (4, 5, 1, 0), (2, 6, 4, 0), (5, 7, 10, 11), (10, 9, 8, 11), (3, 1, 8, 9), (1, 5, 11, 8), (7, 3, 9, 10)])
_uv = me_cube_021.uv_layers.new(name='UVMap')
_uv.uv.foreach_set('vector', [0.3878, 0.8632, 0.3878, 0.8775, 0.3734, 0.8775, 0.3734, 0.8632, 0.3303, 0.8632, 0.3303, 0.8775, 0.316, 0.8775, 0.316, 0.8632, 0.2442, 0.8632, 0.2442, 0.8775, 0.2298, 0.8775, 0.2298, 0.8632, 0.316, 0.8632, 0.316, 0.8775, 0.3016, 0.8775, 0.3016, 0.8632, 0.4445, 0.6667, 0.4588, 0.6667, 0.4588, 0.6811, 0.4445, 0.6811, 0.2298, 0.8775, 0.2442, 0.8775, 0.2442, 0.9733, 0.2298, 0.9733, 0.3651, 0.667, 0.3795, 0.667, 0.3795, 0.6814, 0.3651, 0.6814, 0.3734, 0.8775, 0.3878, 0.8775, 0.3878, 0.9733, 0.3734, 0.9733, 0.3016, 0.8775, 0.316, 0.8775, 0.316, 0.9733, 0.3016, 0.9733, 0.316, 0.8775, 0.3303, 0.8775, 0.3303, 0.9733, 0.316, 0.9733])
me_cube_021.materials.append(mat_wood_plank_a)
me_cube_021.update()
me_cube_022 = bpy.data.meshes.new('Cube.022')
me_cube_022.from_pydata([(-0.125, -0.125, -0.125), (-0.125, -0.125, 0.125), (-0.125, 0.125, -0.125), (-0.125, 0.125, 0.125), (0.125, -0.125, -0.125), (0.125, -0.125, 0.125), (0.125, 0.125, -0.125), (0.125, 0.125, 0.125), (-0.125, -0.125, 1.791), (-0.125, 0.125, 1.791), (0.125, 0.125, 1.791), (0.125, -0.125, 1.791)], [], [(0, 1, 3, 2), (2, 3, 7, 6), (6, 7, 5, 4), (4, 5, 1, 0), (2, 6, 4, 0), (5, 7, 10, 11), (10, 9, 8, 11), (3, 1, 8, 9), (1, 5, 11, 8), (7, 3, 9, 10)])
_uv = me_cube_022.uv_layers.new(name='UVMap')
_uv.uv.foreach_set('vector', [0.3016, 0.8632, 0.3016, 0.8775, 0.2872, 0.8775, 0.2872, 0.8632, 0.2585, 0.8632, 0.2585, 0.8775, 0.2442, 0.8775, 0.2442, 0.8632, 0.2729, 0.8632, 0.2729, 0.8775, 0.2585, 0.8775, 0.2585, 0.8632, 0.2872, 0.8632, 0.2872, 0.8775, 0.2729, 0.8775, 0.2729, 0.8632, 0.4445, 0.6523, 0.4588, 0.6523, 0.4588, 0.6667, 0.4445, 0.6667, 0.2585, 0.8775, 0.2729, 0.8775, 0.2729, 0.9733, 0.2585, 0.9733, 0.4301, 0.6667, 0.4445, 0.6667, 0.4445, 0.6811, 0.4301, 0.6811, 0.2872, 0.8775, 0.3016, 0.8775, 0.3016, 0.9733, 0.2872, 0.9733, 0.2729, 0.8775, 0.2872, 0.8775, 0.2872, 0.9733, 0.2729, 0.9733, 0.2442, 0.8775, 0.2585, 0.8775, 0.2585, 0.9733, 0.2442, 0.9733])
me_cube_022.materials.append(mat_wood_plank_a)
me_cube_022.update()
me_cube_023 = bpy.data.meshes.new('Cube.023')
me_cube_023.from_pydata([(-0.125, -0.125, -0.125), (-0.125, -0.125, 0.125), (-0.125, 0.125, -0.125), (-0.125, 0.125, 0.125), (0.125, -0.125, -0.125), (0.125, -0.125, 0.125), (0.125, 0.125, -0.125), (0.125, 0.125, 0.125), (-0.125, -0.125, 1.791), (-0.125, 0.125, 1.791), (0.125, 0.125, 1.791), (0.125, -0.125, 1.791)], [], [(0, 1, 3, 2), (2, 3, 7, 6), (6, 7, 5, 4), (4, 5, 1, 0), (2, 6, 4, 0), (5, 7, 10, 11), (10, 9, 8, 11), (3, 1, 8, 9), (1, 5, 11, 8), (7, 3, 9, 10)])
_uv = me_cube_023.uv_layers.new(name='UVMap')
_uv.uv.foreach_set('vector', [0.3734, 0.8632, 0.3734, 0.8775, 0.359, 0.8775, 0.359, 0.8632, 0.359, 0.8632, 0.359, 0.8775, 0.3447, 0.8775, 0.3447, 0.8632, 0.3447, 0.8632, 0.3447, 0.8775, 0.3303, 0.8775, 0.3303, 0.8632, 0.1775, 0.8594, 0.1775, 0.8738, 0.1632, 0.8738, 0.1632, 0.8594, 0.3795, 0.667, 0.3938, 0.667, 0.3938, 0.6814, 0.3795, 0.6814, 0.3303, 0.8775, 0.3447, 0.8775, 0.3447, 0.9733, 0.3303, 0.9733, 0.4301, 0.6523, 0.4445, 0.6523, 0.4445, 0.6667, 0.4301, 0.6667, 0.359, 0.8775, 0.3734, 0.8775, 0.3734, 0.9733, 0.359, 0.9733, 0.1632, 0.8738, 0.1775, 0.8738, 0.1775, 0.9695, 0.1632, 0.9695, 0.3447, 0.8775, 0.359, 0.8775, 0.359, 0.9733, 0.3447, 0.9733])
me_cube_023.materials.append(mat_wood_plank_a)
me_cube_023.update()
me_cube_024 = bpy.data.meshes.new('Cube.024')
me_cube_024.from_pydata([(-0.125, -0.125, -0.125), (-0.125, -0.125, 0.125), (-0.125, 0.125, -0.125), (-0.125, 0.125, 0.125), (0.125, -0.125, -0.125), (0.125, -0.125, 0.125), (0.125, 0.125, -0.125), (0.125, 0.125, 0.125), (-0.125, -0.125, 1.791), (-0.125, 0.125, 1.791), (0.125, 0.125, 1.791), (0.125, -0.125, 1.791)], [], [(0, 1, 3, 2), (2, 3, 7, 6), (6, 7, 5, 4), (4, 5, 1, 0), (2, 6, 4, 0), (5, 7, 10, 11), (10, 9, 8, 11), (3, 1, 8, 9), (1, 5, 11, 8), (7, 3, 9, 10)])
_uv = me_cube_024.uv_layers.new(name='UVMap')
_uv.uv.foreach_set('vector', [0.3878, 0.8632, 0.3878, 0.8775, 0.3734, 0.8775, 0.3734, 0.8632, 0.3303, 0.8632, 0.3303, 0.8775, 0.316, 0.8775, 0.316, 0.8632, 0.2442, 0.8632, 0.2442, 0.8775, 0.2298, 0.8775, 0.2298, 0.8632, 0.316, 0.8632, 0.316, 0.8775, 0.3016, 0.8775, 0.3016, 0.8632, 0.4445, 0.6667, 0.4588, 0.6667, 0.4588, 0.6811, 0.4445, 0.6811, 0.2298, 0.8775, 0.2442, 0.8775, 0.2442, 0.9733, 0.2298, 0.9733, 0.3651, 0.667, 0.3795, 0.667, 0.3795, 0.6814, 0.3651, 0.6814, 0.3734, 0.8775, 0.3878, 0.8775, 0.3878, 0.9733, 0.3734, 0.9733, 0.3016, 0.8775, 0.316, 0.8775, 0.316, 0.9733, 0.3016, 0.9733, 0.316, 0.8775, 0.3303, 0.8775, 0.3303, 0.9733, 0.316, 0.9733])
me_cube_024.materials.append(mat_wood_plank_a)
me_cube_024.update()
me_cube_025 = bpy.data.meshes.new('Cube.025')
me_cube_025.from_pydata([(-0.125, -0.125, -0.125), (-0.125, -0.125, 0.125), (-0.125, 0.125, -0.125), (-0.125, 0.125, 0.125), (0.125, -0.125, -0.125), (0.125, -0.125, 0.125), (0.125, 0.125, -0.125), (0.125, 0.125, 0.125), (-0.125, -0.125, 1.791), (-0.125, 0.125, 1.791), (0.125, 0.125, 1.791), (0.125, -0.125, 1.791)], [], [(0, 1, 3, 2), (2, 3, 7, 6), (6, 7, 5, 4), (4, 5, 1, 0), (2, 6, 4, 0), (5, 7, 10, 11), (10, 9, 8, 11), (3, 1, 8, 9), (1, 5, 11, 8), (7, 3, 9, 10)])
_uv = me_cube_025.uv_layers.new(name='UVMap')
_uv.uv.foreach_set('vector', [0.3016, 0.8632, 0.3016, 0.8775, 0.2872, 0.8775, 0.2872, 0.8632, 0.2585, 0.8632, 0.2585, 0.8775, 0.2442, 0.8775, 0.2442, 0.8632, 0.2729, 0.8632, 0.2729, 0.8775, 0.2585, 0.8775, 0.2585, 0.8632, 0.2872, 0.8632, 0.2872, 0.8775, 0.2729, 0.8775, 0.2729, 0.8632, 0.4445, 0.6523, 0.4588, 0.6523, 0.4588, 0.6667, 0.4445, 0.6667, 0.2585, 0.8775, 0.2729, 0.8775, 0.2729, 0.9733, 0.2585, 0.9733, 0.4301, 0.6667, 0.4445, 0.6667, 0.4445, 0.6811, 0.4301, 0.6811, 0.2872, 0.8775, 0.3016, 0.8775, 0.3016, 0.9733, 0.2872, 0.9733, 0.2729, 0.8775, 0.2872, 0.8775, 0.2872, 0.9733, 0.2729, 0.9733, 0.2442, 0.8775, 0.2585, 0.8775, 0.2585, 0.9733, 0.2442, 0.9733])
me_cube_025.materials.append(mat_wood_plank_a)
me_cube_025.update()
me_cube_026 = bpy.data.meshes.new('Cube.026')
me_cube_026.from_pydata([(-0.125, -0.125, -0.125), (-0.125, -0.125, 0.125), (-0.125, 0.125, -0.125), (-0.125, 0.125, 0.125), (0.125, -0.125, -0.125), (0.125, -0.125, 0.125), (0.125, 0.125, -0.125), (0.125, 0.125, 0.125), (-0.125, -0.125, 1.791), (-0.125, 0.125, 1.791), (0.125, 0.125, 1.791), (0.125, -0.125, 1.791)], [], [(0, 1, 3, 2), (2, 3, 7, 6), (6, 7, 5, 4), (4, 5, 1, 0), (2, 6, 4, 0), (5, 7, 10, 11), (10, 9, 8, 11), (3, 1, 8, 9), (1, 5, 11, 8), (7, 3, 9, 10)])
_uv = me_cube_026.uv_layers.new(name='UVMap')
_uv.uv.foreach_set('vector', [0.3734, 0.8632, 0.3734, 0.8775, 0.359, 0.8775, 0.359, 0.8632, 0.359, 0.8632, 0.359, 0.8775, 0.3447, 0.8775, 0.3447, 0.8632, 0.3447, 0.8632, 0.3447, 0.8775, 0.3303, 0.8775, 0.3303, 0.8632, 0.1775, 0.8594, 0.1775, 0.8738, 0.1632, 0.8738, 0.1632, 0.8594, 0.3795, 0.667, 0.3938, 0.667, 0.3938, 0.6814, 0.3795, 0.6814, 0.3303, 0.8775, 0.3447, 0.8775, 0.3447, 0.9733, 0.3303, 0.9733, 0.4301, 0.6523, 0.4445, 0.6523, 0.4445, 0.6667, 0.4301, 0.6667, 0.359, 0.8775, 0.3734, 0.8775, 0.3734, 0.9733, 0.359, 0.9733, 0.1632, 0.8738, 0.1775, 0.8738, 0.1775, 0.9695, 0.1632, 0.9695, 0.3447, 0.8775, 0.359, 0.8775, 0.359, 0.9733, 0.3447, 0.9733])
me_cube_026.materials.append(mat_wood_plank_a)
me_cube_026.update()
me_cube_027 = bpy.data.meshes.new('Cube.027')
me_cube_027.from_pydata([(-0.125, -0.125, -0.125), (-0.125, -0.125, 0.125), (-0.125, 0.125, -0.125), (-0.125, 0.125, 0.125), (0.125, -0.125, -0.125), (0.125, -0.125, 0.125), (0.125, 0.125, -0.125), (0.125, 0.125, 0.125), (-0.125, -0.125, 1.791), (-0.125, 0.125, 1.791), (0.125, 0.125, 1.791), (0.125, -0.125, 1.791)], [], [(0, 1, 3, 2), (2, 3, 7, 6), (6, 7, 5, 4), (4, 5, 1, 0), (2, 6, 4, 0), (5, 7, 10, 11), (10, 9, 8, 11), (3, 1, 8, 9), (1, 5, 11, 8), (7, 3, 9, 10)])
_uv = me_cube_027.uv_layers.new(name='UVMap')
_uv.uv.foreach_set('vector', [0.3878, 0.8632, 0.3878, 0.8775, 0.3734, 0.8775, 0.3734, 0.8632, 0.3303, 0.8632, 0.3303, 0.8775, 0.316, 0.8775, 0.316, 0.8632, 0.2442, 0.8632, 0.2442, 0.8775, 0.2298, 0.8775, 0.2298, 0.8632, 0.316, 0.8632, 0.316, 0.8775, 0.3016, 0.8775, 0.3016, 0.8632, 0.4445, 0.6667, 0.4588, 0.6667, 0.4588, 0.6811, 0.4445, 0.6811, 0.2298, 0.8775, 0.2442, 0.8775, 0.2442, 0.9733, 0.2298, 0.9733, 0.3651, 0.667, 0.3795, 0.667, 0.3795, 0.6814, 0.3651, 0.6814, 0.3734, 0.8775, 0.3878, 0.8775, 0.3878, 0.9733, 0.3734, 0.9733, 0.3016, 0.8775, 0.316, 0.8775, 0.316, 0.9733, 0.3016, 0.9733, 0.316, 0.8775, 0.3303, 0.8775, 0.3303, 0.9733, 0.316, 0.9733])
me_cube_027.materials.append(mat_wood_plank_a)
me_cube_027.update()
me_cube_028 = bpy.data.meshes.new('Cube.028')
me_cube_028.from_pydata([(-0.125, -0.125, -0.125), (-0.125, -0.125, 0.125), (-0.125, 0.125, -0.125), (-0.125, 0.125, 0.125), (0.125, -0.125, -0.125), (0.125, -0.125, 0.125), (0.125, 0.125, -0.125), (0.125, 0.125, 0.125), (-0.125, -0.125, 1.791), (-0.125, 0.125, 1.791), (0.125, 0.125, 1.791), (0.125, -0.125, 1.791)], [], [(0, 1, 3, 2), (2, 3, 7, 6), (6, 7, 5, 4), (4, 5, 1, 0), (2, 6, 4, 0), (5, 7, 10, 11), (10, 9, 8, 11), (3, 1, 8, 9), (1, 5, 11, 8), (7, 3, 9, 10)])
_uv = me_cube_028.uv_layers.new(name='UVMap')
_uv.uv.foreach_set('vector', [0.3016, 0.8632, 0.3016, 0.8775, 0.2872, 0.8775, 0.2872, 0.8632, 0.2585, 0.8632, 0.2585, 0.8775, 0.2442, 0.8775, 0.2442, 0.8632, 0.2729, 0.8632, 0.2729, 0.8775, 0.2585, 0.8775, 0.2585, 0.8632, 0.2872, 0.8632, 0.2872, 0.8775, 0.2729, 0.8775, 0.2729, 0.8632, 0.4445, 0.6523, 0.4588, 0.6523, 0.4588, 0.6667, 0.4445, 0.6667, 0.2585, 0.8775, 0.2729, 0.8775, 0.2729, 0.9733, 0.2585, 0.9733, 0.4301, 0.6667, 0.4445, 0.6667, 0.4445, 0.6811, 0.4301, 0.6811, 0.2872, 0.8775, 0.3016, 0.8775, 0.3016, 0.9733, 0.2872, 0.9733, 0.2729, 0.8775, 0.2872, 0.8775, 0.2872, 0.9733, 0.2729, 0.9733, 0.2442, 0.8775, 0.2585, 0.8775, 0.2585, 0.9733, 0.2442, 0.9733])
me_cube_028.materials.append(mat_wood_plank_a)
me_cube_028.update()
me_cube_029 = bpy.data.meshes.new('Cube.029')
me_cube_029.from_pydata([(-0.125, -0.125, -0.125), (-0.125, -0.125, 0.125), (-0.125, 0.125, -0.125), (-0.125, 0.125, 0.125), (0.125, -0.125, -0.125), (0.125, -0.125, 0.125), (0.125, 0.125, -0.125), (0.125, 0.125, 0.125), (-0.125, -0.125, 1.791), (-0.125, 0.125, 1.791), (0.125, 0.125, 1.791), (0.125, -0.125, 1.791)], [], [(0, 1, 3, 2), (2, 3, 7, 6), (6, 7, 5, 4), (4, 5, 1, 0), (2, 6, 4, 0), (5, 7, 10, 11), (10, 9, 8, 11), (3, 1, 8, 9), (1, 5, 11, 8), (7, 3, 9, 10)])
_uv = me_cube_029.uv_layers.new(name='UVMap')
_uv.uv.foreach_set('vector', [0.3016, 0.8632, 0.3016, 0.8775, 0.2872, 0.8775, 0.2872, 0.8632, 0.2585, 0.8632, 0.2585, 0.8775, 0.2442, 0.8775, 0.2442, 0.8632, 0.2729, 0.8632, 0.2729, 0.8775, 0.2585, 0.8775, 0.2585, 0.8632, 0.2872, 0.8632, 0.2872, 0.8775, 0.2729, 0.8775, 0.2729, 0.8632, 0.4445, 0.6523, 0.4588, 0.6523, 0.4588, 0.6667, 0.4445, 0.6667, 0.2585, 0.8775, 0.2729, 0.8775, 0.2729, 0.9733, 0.2585, 0.9733, 0.4301, 0.6667, 0.4445, 0.6667, 0.4445, 0.6811, 0.4301, 0.6811, 0.2872, 0.8775, 0.3016, 0.8775, 0.3016, 0.9733, 0.2872, 0.9733, 0.2729, 0.8775, 0.2872, 0.8775, 0.2872, 0.9733, 0.2729, 0.9733, 0.2442, 0.8775, 0.2585, 0.8775, 0.2585, 0.9733, 0.2442, 0.9733])
me_cube_029.materials.append(mat_wood_plank_a)
me_cube_029.update()
me_cube_030 = bpy.data.meshes.new('Cube.030')
me_cube_030.from_pydata([(-0.125, -0.125, -0.125), (-0.125, -0.125, 0.125), (-0.125, 0.125, -0.125), (-0.125, 0.125, 0.125), (0.125, -0.125, -0.125), (0.125, -0.125, 0.125), (0.125, 0.125, -0.125), (0.125, 0.125, 0.125), (-0.125, -0.125, 1.791), (-0.125, 0.125, 1.791), (0.125, 0.125, 1.791), (0.125, -0.125, 1.791)], [], [(0, 1, 3, 2), (2, 3, 7, 6), (6, 7, 5, 4), (4, 5, 1, 0), (2, 6, 4, 0), (5, 7, 10, 11), (10, 9, 8, 11), (3, 1, 8, 9), (1, 5, 11, 8), (7, 3, 9, 10)])
_uv = me_cube_030.uv_layers.new(name='UVMap')
_uv.uv.foreach_set('vector', [0.3016, 0.8632, 0.3016, 0.8775, 0.2872, 0.8775, 0.2872, 0.8632, 0.2585, 0.8632, 0.2585, 0.8775, 0.2442, 0.8775, 0.2442, 0.8632, 0.2729, 0.8632, 0.2729, 0.8775, 0.2585, 0.8775, 0.2585, 0.8632, 0.2872, 0.8632, 0.2872, 0.8775, 0.2729, 0.8775, 0.2729, 0.8632, 0.4445, 0.6523, 0.4588, 0.6523, 0.4588, 0.6667, 0.4445, 0.6667, 0.2585, 0.8775, 0.2729, 0.8775, 0.2729, 0.9733, 0.2585, 0.9733, 0.4301, 0.6667, 0.4445, 0.6667, 0.4445, 0.6811, 0.4301, 0.6811, 0.2872, 0.8775, 0.3016, 0.8775, 0.3016, 0.9733, 0.2872, 0.9733, 0.2729, 0.8775, 0.2872, 0.8775, 0.2872, 0.9733, 0.2729, 0.9733, 0.2442, 0.8775, 0.2585, 0.8775, 0.2585, 0.9733, 0.2442, 0.9733])
me_cube_030.materials.append(mat_wood_plank_a)
me_cube_030.update()
me_cube_031 = bpy.data.meshes.new('Cube.031')
me_cube_031.from_pydata([(-0.125, -1.023, -0.125), (-0.125, -1.023, 0.125), (-0.125, 1.023, -0.125), (-0.125, 1.023, 0.125), (0.125, -1.023, -0.125), (0.125, -1.023, 0.125), (0.125, 1.023, -0.125), (0.125, 1.023, 0.125)], [], [(0, 1, 3, 2), (2, 3, 7, 6), (6, 7, 5, 4), (4, 5, 1, 0), (2, 6, 4, 0), (7, 3, 1, 5)])
_uv = me_cube_031.uv_layers.new(name='UVMap')
_uv.uv.foreach_set('vector', [0.375, 0.0, 0.625, 0.0, 0.625, 0.25, 0.375, 0.25, 0.375, 0.25, 0.625, 0.25, 0.625, 0.5, 0.375, 0.5, 0.375, 0.5, 0.625, 0.5, 0.625, 0.75, 0.375, 0.75, 0.375, 0.75, 0.625, 0.75, 0.625, 1.0, 0.375, 1.0, 0.125, 0.5, 0.375, 0.5, 0.375, 0.75, 0.125, 0.75, 0.625, 0.5, 0.875, 0.5, 0.875, 0.75, 0.625, 0.75])
me_cube_031.materials.append(mat_wood_plank_a)
me_cube_031.update()

# ---- objects
ob_cube_001 = bpy.data.objects.new('Cube.001', me_cube_001)
ob_cube_002 = bpy.data.objects.new('Cube.002', me_cube_002)
ob_cube = bpy.data.objects.new('Cube', me_cube_003)
ob_cube_003 = bpy.data.objects.new('Cube.003', me_cube_004)
ob_cube_004 = bpy.data.objects.new('Cube.004', me_cube_005)
ob_cube_005 = bpy.data.objects.new('Cube.005', me_cube_006)
ob_cube_006 = bpy.data.objects.new('Cube.006', me_cube_007)
ob_cube_007 = bpy.data.objects.new('Cube.007', me_cube_008)
ob_cube_008 = bpy.data.objects.new('Cube.008', me_cube_011)
ob_cube_009 = bpy.data.objects.new('Cube.009', me_cube_011)
ob_cube_010 = bpy.data.objects.new('Cube.010', me_cube_011)
ob_cube_011 = bpy.data.objects.new('Cube.011', me_cube_011)
ob_cube_012 = bpy.data.objects.new('Cube.012', me_cube_011)
ob_cube_013 = bpy.data.objects.new('Cube.013', me_cube_011)
ob_cube_014 = bpy.data.objects.new('Cube.014', me_cube_011)
ob_cube_015 = bpy.data.objects.new('Cube.015', me_cube_011)
ob_cube_016 = bpy.data.objects.new('Cube.016', me_cube_011)
ob_cube_017 = bpy.data.objects.new('Cube.017', me_cube_011)
ob_cube_018 = bpy.data.objects.new('Cube.018', me_cube_011)
ob_cube_019 = bpy.data.objects.new('Cube.019', me_cube_011)
ob_cube_020 = bpy.data.objects.new('Cube.020', me_cube_011)
ob_cube_021 = bpy.data.objects.new('Cube.021', me_cube_011)
ob_cube_022 = bpy.data.objects.new('Cube.022', me_cube_011)
ob_cube_023 = bpy.data.objects.new('Cube.023', me_cube_012)
ob_cube_024 = bpy.data.objects.new('Cube.024', me_cube_012)
ob_cube_025 = bpy.data.objects.new('Cube.025', me_cube_013)
ob_cube_026 = bpy.data.objects.new('Cube.026', me_cube_014)
ob_cube_027 = bpy.data.objects.new('Cube.027', me_cube_015)
ob_cube_028 = bpy.data.objects.new('Cube.028', me_cube_012)
ob_cube_029 = bpy.data.objects.new('Cube.029', me_cube_012)
ob_cube_030 = bpy.data.objects.new('Cube.030', me_cube_016)
ob_cube_031 = bpy.data.objects.new('Cube.031', me_cube_017)
ob_cube_032 = bpy.data.objects.new('Cube.032', me_cube_018)
ob_cube_033 = bpy.data.objects.new('Cube.033', me_cube_019)
ob_cube_034 = bpy.data.objects.new('Cube.034', me_cube_020)
ob_cube_035 = bpy.data.objects.new('Cube.035', me_cube_021)
ob_cube_036 = bpy.data.objects.new('Cube.036', me_cube_022)
ob_cube_037 = bpy.data.objects.new('Cube.037', me_cube_023)
ob_cube_038 = bpy.data.objects.new('Cube.038', me_cube_024)
ob_cube_039 = bpy.data.objects.new('Cube.039', me_cube_025)
ob_cube_040 = bpy.data.objects.new('Cube.040', me_cube_026)
ob_cube_041 = bpy.data.objects.new('Cube.041', me_cube_027)
ob_cube_042 = bpy.data.objects.new('Cube.042', me_cube_028)
ob_cube_043 = bpy.data.objects.new('Cube.043', me_cube_029)
ob_cube_044 = bpy.data.objects.new('Cube.044', me_cube_030)
ob_cube_045 = bpy.data.objects.new('Cube.045', me_cube_031)

# ---- transforms, parenting, visibility, modifiers, constraints
ob_cube_001.location = (-1.0, -0.3779, 0.1341)
ob_cube_001.scale = (1.0, 1.0, 0.8512)
ob_cube_002.location = (0.0, 0.0, 0.2481)
ob_cube_002.scale = (1.0, 1.0, 0.8512)
ob_cube.location = (-2.322, -1.058, 0.2481)
ob_cube.scale = (1.0, 1.0, 0.8512)
ob_cube_003.location = (-2.322, 0.8298, 0.2481)
ob_cube_003.scale = (1.0, 1.0, 0.8512)
ob_cube_004.location = (-0.2693, -1.058, 0.2481)
ob_cube_004.scale = (1.0, 1.0, 0.8512)
ob_cube_005.location = (-0.1859, 2.321, 2.108)
ob_cube_005.rotation_euler = (0.0, -0.0, 1.571)
ob_cube_005.scale = (1.0, 1.0, 0.8512)
ob_cube_006.location = (1.217, -0.03777, 2.108)
ob_cube_006.rotation_euler = (0.0, -0.0, 3.142)
ob_cube_006.scale = (1.331, 1.0, 0.8512)
ob_cube_007.location = (2.022, 2.011, 2.108)
ob_cube_007.rotation_euler = (0.0, -0.0, 6.283)
ob_cube_007.scale = (1.331, 1.508, 0.8512)
ob_cube_008.location = (-2.005, 2.014, 2.237)
ob_cube_008.scale = (1.0, 1.0, 0.8512)
ob_cube_009.location = (-2.005, 2.014, 3.685)
ob_cube_009.scale = (1.0, 1.0, 0.8512)
ob_cube_010.location = (-1.098, 3.079, 2.233)
ob_cube_010.rotation_euler = (0.0, -0.0, 1.571)
ob_cube_010.scale = (1.0, 1.0, 0.8512)
ob_cube_011.location = (0.9462, 3.079, 2.233)
ob_cube_011.rotation_euler = (0.0, -0.0, 1.571)
ob_cube_011.scale = (1.0, 1.0, 0.8512)
ob_cube_012.location = (-1.907, 1.017, 2.975)
ob_cube_012.rotation_euler = (1.571, -4.371e-08, 1.571)
ob_cube_012.scale = (1.0, 0.8512, 1.0)
ob_cube_013.location = (-0.07909, 0.9123, 2.975)
ob_cube_013.rotation_euler = (1.571, -4.371e-08, 1.571)
ob_cube_013.scale = (1.0, 0.8512, 1.0)
ob_cube_014.location = (-0.07909, 0.9123, 1.109)
ob_cube_014.rotation_euler = (1.571, -4.371e-08, 1.571)
ob_cube_014.scale = (1.0, 0.8512, 1.0)
ob_cube_015.location = (-1.907, 3.031, 2.975)
ob_cube_015.rotation_euler = (1.571, -4.371e-08, 1.571)
ob_cube_015.scale = (1.0, 0.8512, 1.0)
ob_cube_016.location = (-0.08042, 3.031, 2.975)
ob_cube_016.rotation_euler = (1.571, -4.371e-08, 1.571)
ob_cube_016.scale = (1.0, 0.8512, 1.0)
ob_cube_017.location = (2.939, 3.031, 2.975)
ob_cube_017.rotation_euler = (1.571, -4.371e-08, 1.571)
ob_cube_017.scale = (1.0, 0.8512, 1.0)
ob_cube_018.location = (2.939, -0.9863, 2.898)
ob_cube_018.rotation_euler = (1.571, -4.371e-08, 1.571)
ob_cube_018.scale = (1.0, 0.8512, 1.0)
ob_cube_019.location = (0.05956, -0.9863, 2.911)
ob_cube_019.rotation_euler = (1.571, -4.371e-08, 1.571)
ob_cube_019.scale = (1.0, 0.8512, 1.0)
ob_cube_020.location = (1.914, 3.079, 2.233)
ob_cube_020.rotation_euler = (0.0, -0.0, 1.571)
ob_cube_020.scale = (1.0, 1.0, 0.8512)
ob_cube_021.location = (0.9519, -1.019, 2.233)
ob_cube_021.rotation_euler = (0.0, -0.0, 1.571)
ob_cube_021.scale = (1.0, 1.0, 0.8512)
ob_cube_022.location = (2.042, -1.019, 2.233)
ob_cube_022.rotation_euler = (0.0, -0.0, 1.571)
ob_cube_022.scale = (1.0, 1.0, 0.8512)
ob_cube_023.location = (0.9519, -1.019, 0.2594)
ob_cube_023.rotation_euler = (0.0, -0.0, 1.571)
ob_cube_023.scale = (1.0, 1.0, 0.8512)
ob_cube_024.location = (2.042, -1.019, 0.2594)
ob_cube_024.rotation_euler = (0.0, -0.0, 1.571)
ob_cube_024.scale = (1.0, 1.0, 0.8512)
ob_cube_025.location = (-1.141, -0.01176, 0.2594)
ob_cube_025.rotation_euler = (0.0, -0.0, 1.571)
ob_cube_025.scale = (1.0, 1.0, 0.8512)
ob_cube_026.location = (0.05956, -0.9863, 1.205)
ob_cube_026.rotation_euler = (1.571, -4.371e-08, 1.571)
ob_cube_026.scale = (1.0, 0.8512, 1.0)
ob_cube_027.location = (2.941, -0.9863, 1.205)
ob_cube_027.rotation_euler = (1.571, -4.371e-08, 1.571)
ob_cube_027.scale = (1.0, 0.8512, 1.0)
ob_cube_028.location = (-1.019, 3.074, 0.2594)
ob_cube_028.rotation_euler = (0.0, -0.0, 1.571)
ob_cube_028.scale = (1.0, 1.0, 0.8512)
ob_cube_029.location = (2.042, 3.074, 0.2594)
ob_cube_029.rotation_euler = (0.0, -0.0, 1.571)
ob_cube_029.scale = (1.0, 1.0, 0.8512)
ob_cube_030.location = (-1.141, 2.072, 0.2594)
ob_cube_030.rotation_euler = (0.0, -0.0, 1.571)
ob_cube_030.scale = (1.0, 1.0, 0.8512)
ob_cube_031.location = (-2.322, -1.058, -1.185)
ob_cube_031.scale = (1.0, 1.0, 0.8512)
ob_cube_032.location = (-2.322, 0.8298, -1.185)
ob_cube_032.scale = (1.0, 1.0, 0.8512)
ob_cube_033.location = (-0.2693, -1.058, -1.185)
ob_cube_033.scale = (1.0, 1.0, 0.8512)
ob_cube_034.location = (0.8873, -1.058, -1.185)
ob_cube_034.scale = (1.0, 1.0, 0.8512)
ob_cube_035.location = (0.8873, 0.8298, -1.185)
ob_cube_035.scale = (1.0, 1.0, 0.8512)
ob_cube_036.location = (2.94, -1.058, -1.185)
ob_cube_036.scale = (1.0, 1.0, 0.8512)
ob_cube_037.location = (0.8873, 1.15, -1.185)
ob_cube_037.scale = (1.0, 1.0, 0.8512)
ob_cube_038.location = (0.8873, 3.038, -1.185)
ob_cube_038.scale = (1.0, 1.0, 0.8512)
ob_cube_039.location = (2.94, 1.15, -1.185)
ob_cube_039.scale = (1.0, 1.0, 0.8512)
ob_cube_040.location = (-2.34, 1.15, -1.185)
ob_cube_040.scale = (1.0, 1.0, 0.8512)
ob_cube_041.location = (-2.34, 3.038, -1.185)
ob_cube_041.scale = (1.0, 1.0, 0.8512)
ob_cube_042.location = (-0.2876, 1.15, -1.185)
ob_cube_042.scale = (1.0, 1.0, 0.8512)
ob_cube_043.location = (2.94, 0.01419, -1.185)
ob_cube_043.scale = (1.0, 1.0, 0.8512)
ob_cube_044.location = (2.94, 3.054, -1.185)
ob_cube_044.scale = (1.0, 1.0, 0.8512)
ob_cube_045.location = (2.939, 3.031, 1.258)
ob_cube_045.rotation_euler = (1.571, -4.371e-08, 1.571)
ob_cube_045.scale = (1.0, 0.8512, 1.0)

# ---- collection membership
col_collection.objects.link(ob_cube_001)
col_collection.objects.link(ob_cube_002)
col_collection.objects.link(ob_cube)
col_collection.objects.link(ob_cube_003)
col_collection.objects.link(ob_cube_004)
col_collection.objects.link(ob_cube_005)
col_collection.objects.link(ob_cube_006)
col_collection.objects.link(ob_cube_007)
col_collection.objects.link(ob_cube_008)
col_collection.objects.link(ob_cube_009)
col_collection.objects.link(ob_cube_010)
col_collection.objects.link(ob_cube_011)
col_collection.objects.link(ob_cube_012)
col_collection.objects.link(ob_cube_013)
col_collection.objects.link(ob_cube_014)
col_collection.objects.link(ob_cube_015)
col_collection.objects.link(ob_cube_016)
col_collection.objects.link(ob_cube_017)
col_collection.objects.link(ob_cube_018)
col_collection.objects.link(ob_cube_019)
col_collection.objects.link(ob_cube_020)
col_collection.objects.link(ob_cube_021)
col_collection.objects.link(ob_cube_022)
col_collection.objects.link(ob_cube_023)
col_collection.objects.link(ob_cube_024)
col_collection.objects.link(ob_cube_025)
col_collection.objects.link(ob_cube_026)
col_collection.objects.link(ob_cube_027)
col_collection.objects.link(ob_cube_028)
col_collection.objects.link(ob_cube_029)
col_collection.objects.link(ob_cube_030)
col_collection.objects.link(ob_cube_031)
col_collection.objects.link(ob_cube_032)
col_collection.objects.link(ob_cube_033)
col_collection.objects.link(ob_cube_034)
col_collection.objects.link(ob_cube_035)
col_collection.objects.link(ob_cube_036)
col_collection.objects.link(ob_cube_037)
col_collection.objects.link(ob_cube_038)
col_collection.objects.link(ob_cube_039)
col_collection.objects.link(ob_cube_040)
col_collection.objects.link(ob_cube_041)
col_collection.objects.link(ob_cube_042)
col_collection.objects.link(ob_cube_043)
col_collection.objects.link(ob_cube_044)
col_collection.objects.link(ob_cube_045)

# ---- scene / render settings (as saved in the file)
scene.frame_start = 1; scene.frame_end = 250; scene.frame_set(1)
scene.render.engine = 'BLENDER_EEVEE_NEXT'
scene.cycles.sampling_pattern = 'TABULATED_SOBOL'
scene.cycles.use_light_tree = False
scene.view_settings.view_transform = 'Filmic'
bpy.context.view_layer.update()

# ---- added for rendering (the .blend has no active camera and no usable light): camera, sun
cam_auto = bpy.data.cameras.new('AutoCamera')
cam_auto.lens = 50.0
cam_auto.sensor_width = 36.0
cam_auto.clip_end = 1000.0
ob_auto_camera = bpy.data.objects.new('AutoCamera', cam_auto)
scene.collection.objects.link(ob_auto_camera)
ob_auto_camera.location = (10.3264, -10.624, 10.1941)
ob_auto_camera.rotation_euler = (1.09748, -7.21219e-08, 0.694738)
scene.camera = ob_auto_camera
light_auto_sun = bpy.data.lights.new('AutoSun', 'SUN')
light_auto_sun.energy = 3.0
light_auto_sun.angle = 0.0523599
ob_auto_sun = bpy.data.objects.new('AutoSun', light_auto_sun)
scene.collection.objects.link(ob_auto_sun)
ob_auto_sun.rotation_euler = (0.872665, 0.174533, 0.523599)
bpy.context.view_layer.update()

